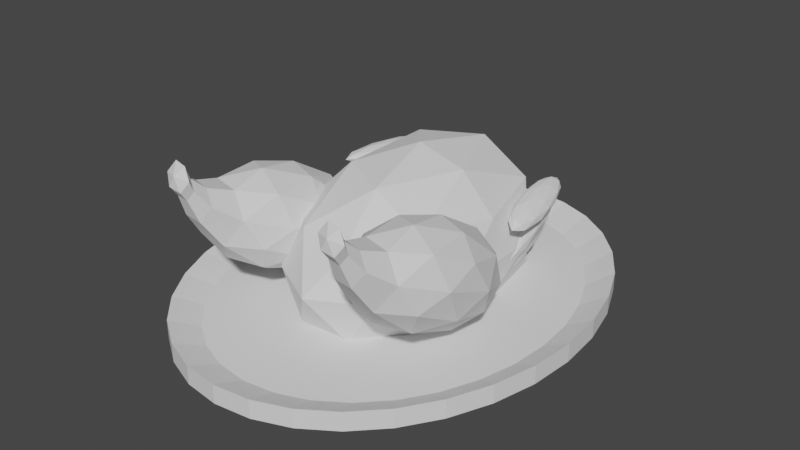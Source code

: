 # Source: food.blend  (saved by Blender 3.4.6; exported with 4.5.12 LTS)
import bpy
from mathutils import Matrix  # noqa: F401  (used for matrix-valued properties, if any)

bpy.ops.wm.read_factory_settings(use_empty=True)
scene = bpy.context.scene
scene.name = 'Scene'

# ---- collections
col_collection = bpy.data.collections.new('Collection'); scene.collection.children.link(col_collection)

# ---- world
world_world = bpy.data.worlds.new('World'); scene.world = world_world
world_world.use_nodes = True; world_world.node_tree.nodes.clear()
_N = world_world.node_tree.nodes; _L = world_world.node_tree.links
n0 = _N.new('ShaderNodeOutputWorld'); n0.name = 'World Output'; n0.location = (300, 300)
n1 = _N.new('ShaderNodeBackground'); n1.name = 'Background'; n1.location = (10, 300)
n1.inputs[0].default_value = (0.05088, 0.05088, 0.05088, 1.0)
_L.new(n1.outputs[0], n0.inputs[0])
n0.is_active_output = True
world_world.color = (0.05088, 0.05088, 0.05088)
world_world.use_sun_shadow = False
world_world.sun_shadow_jitter_overblur = 0.0

# ---- meshes
me_icosphere = bpy.data.meshes.new('Icosphere')
me_icosphere.from_pydata([(0.7236, -0.5257, -0.4472), (-0.2764, -0.8506, -0.4472), (-0.8944, 0.0, -0.4472), (-0.2764, 0.6352, -0.4472), (0.7236, 0.5257, -0.4472), (0.2764, -0.8506, 0.4472), (-0.7236, -0.5257, 0.4472), (-0.7236, 0.5257, 0.4472), (0.2764, 0.6352, 0.4472), (0.8944, 0.0, 0.4472), (0.0, 0.0, 1.0), (-0.1615, -0.497, -0.8455), (0.4253, -0.309, -0.8507), (0.2629, -0.809, -0.5257), (0.8506, 0.0, -0.5257), (0.4253, 0.309, -0.8507), (-0.5257, 0.0, -0.8507), (-0.6882, -0.5, -0.5257), (-0.1625, 0.5, -0.8507), (-0.6882, 0.5, -0.5257), (0.2629, 0.5936, -0.5257), (0.9511, -0.309, 0.0), (0.9511, 0.309, 0.0), (0.0, -1.0, 0.0), (0.5878, -0.809, 0.0), (-0.9511, -0.309, 0.0), (-0.5878, -0.809, 0.0), (-0.5878, 0.5936, 0.0), (-0.9511, 0.309, 0.0), (0.5878, 0.5936, 0.0), (0.0, 0.7324, 0.0), (0.6882, -0.5, 0.5257), (-0.2629, -0.809, 0.5257), (-0.8506, 0.0, 0.5257), (-0.2629, 0.5936, 0.5257), (0.6882, 0.5, 0.5257), (0.1625, -0.5, 0.8507), (0.5257, 0.0, 0.8507), (-0.4253, -0.309, 0.8507), (-0.4253, 0.309, 0.8507), (0.1625, 0.5, 0.8507), (-0.9133, -0.7447, -0.1914), (-0.532, -0.9594, 0.2939), (-1.001, -1.251, 0.7044), (-1.384, -0.6748, 0.08846), (-1.059, -0.2142, -0.244), (-0.532, -0.3901, -0.117), (-0.8251, -1.182, 0.9784), (-1.295, -0.8463, 0.7467), (-1.295, -0.277, 0.3358), (-0.7677, -0.1011, 0.2088), (-0.4421, -0.5617, 0.5413), (-0.9133, -0.4918, 0.8211), (-0.9989, -0.9965, 0.07963), (-0.6892, -0.8931, 0.004991), (-0.8226, -1.246, 0.6703), (-0.4651, -0.6847, 0.04871), (-0.6892, -0.5585, -0.2366), (-1.19, -0.7258, -0.1158), (-1.276, -0.9554, 0.2441), (-0.9989, -0.455, -0.3112), (-1.276, -0.414, -0.1467), (-0.7748, -0.2466, -0.2675), (-0.4122, -0.7855, 0.4356), (-0.4122, -0.4509, 0.1941), (-0.721, -1.207, 0.8283), (-1.414, -0.7855, 0.4356), (-1.106, -1.204, 0.8384), (-1.223, -0.1802, -0.001328), (-1.414, -0.4509, 0.1941), (-0.6036, -0.1802, -0.001328), (-0.9133, -0.07676, -0.07597), (-0.5507, -0.8225, 0.7764), (-1.004, -1.165, 0.9964), (-1.361, -0.5517, 0.581), (-1.052, -0.1137, 0.2648), (-0.5507, -0.281, 0.3856), (-0.8277, -0.7814, 0.9409), (-0.6363, -0.5106, 0.7455), (-1.137, -0.678, 0.8663), (-1.137, -0.3433, 0.6247), (-0.8277, -0.2399, 0.5501), (-0.7748, -1.123, 0.3649), (-1.059, -1.135, 0.4209), (-0.6036, -1.056, 0.6311), (-0.7677, -1.022, 0.8737), (-1.223, -1.056, 0.6311), (-1.052, -0.9898, 0.8972), (-0.8517, -1.306, 0.9211), (-0.9672, -1.308, 0.9425), (-0.7918, -1.283, 1.014), (-0.8594, -1.266, 1.11), (-1.035, -1.279, 1.03), (-0.9749, -1.256, 1.123), (0.9133, -0.7447, -0.1914), (1.295, -0.9594, 0.2939), (0.8251, -1.251, 0.7044), (0.4421, -0.6748, 0.08846), (0.7677, -0.2142, -0.244), (1.295, -0.3901, -0.117), (1.001, -1.182, 0.9784), (0.532, -0.8463, 0.7467), (0.532, -0.277, 0.3358), (1.059, -0.1011, 0.2088), (1.384, -0.5617, 0.5413), (0.9133, -0.4918, 0.8211), (0.8277, -0.9965, 0.07963), (1.137, -0.8931, 0.004991), (1.004, -1.246, 0.6703), (1.361, -0.6847, 0.04871), (1.137, -0.5585, -0.2366), (0.6363, -0.7258, -0.1158), (0.5507, -0.9554, 0.2441), (0.8277, -0.455, -0.3112), (0.5507, -0.414, -0.1467), (1.052, -0.2466, -0.2675), (1.414, -0.7855, 0.4356), (1.414, -0.4509, 0.1941), (1.106, -1.207, 0.8283), (0.4122, -0.7855, 0.4356), (0.721, -1.204, 0.8384), (0.6036, -0.1802, -0.001328), (0.4122, -0.4509, 0.1941), (1.223, -0.1802, -0.001328), (0.9133, -0.07676, -0.07597), (1.276, -0.8225, 0.7764), (0.8226, -1.165, 0.9964), (0.4651, -0.5517, 0.581), (0.7748, -0.1137, 0.2648), (1.276, -0.281, 0.3856), (0.9989, -0.7814, 0.9409), (1.19, -0.5106, 0.7455), (0.6892, -0.678, 0.8663), (0.6892, -0.3433, 0.6247), (0.9989, -0.2399, 0.5501), (1.052, -1.123, 0.3649), (0.7677, -1.135, 0.4209), (1.223, -1.056, 0.6311), (1.059, -1.022, 0.8737), (0.6036, -1.056, 0.6311), (0.7748, -0.9898, 0.8972), (0.9749, -1.306, 0.9211), (0.8594, -1.308, 0.9425), (1.035, -1.283, 1.014), (0.9672, -1.266, 1.11), (0.7918, -1.279, 1.03), (0.8517, -1.256, 1.123), (-0.9216, 0.3756, 0.3585), (-0.9086, 0.1952, 0.4337), (-1.111, 0.122, 0.405), (-1.065, 0.4017, 0.3872), (-0.8343, 0.6478, 0.405), (-0.7378, 0.5202, 0.4337), (-1.044, 0.1098, 0.5088), (-1.14, 0.2373, 0.48), (-0.9693, 0.5623, 0.48), (-0.7673, 0.6356, 0.5088), (-0.8132, 0.3559, 0.5266), (-0.9563, 0.3819, 0.5552), (-1.03, 0.226, 0.3686), (-0.911, 0.2691, 0.3855), (-1.022, 0.1199, 0.4128), (-0.8029, 0.3541, 0.4297), (-0.8106, 0.4601, 0.3855), (-1.003, 0.3904, 0.3581), (-1.114, 0.2413, 0.3854), (-0.8673, 0.5351, 0.3686), (-0.9513, 0.5504, 0.3854), (-0.7592, 0.6201, 0.4128), (-0.8472, 0.2575, 0.4843), (-0.7468, 0.4485, 0.4843), (-1.101, 0.0697, 0.4569), (-0.9827, 0.1128, 0.4738), (-1.131, 0.3091, 0.4295), (-1.158, 0.1447, 0.44), (-0.8953, 0.6448, 0.44), (-1.031, 0.5001, 0.4295), (-0.7198, 0.6129, 0.4738), (-0.7765, 0.6879, 0.4569), (-0.9266, 0.2072, 0.5284), (-1.119, 0.1375, 0.501), (-1.075, 0.4035, 0.4841), (-0.8559, 0.6376, 0.501), (-0.7641, 0.5163, 0.5284), (-1.011, 0.2225, 0.5452), (-0.8752, 0.3672, 0.5557), (-1.067, 0.2975, 0.5283), (-0.967, 0.4885, 0.5283), (-0.8482, 0.5316, 0.5452), (-0.7894, 0.3694, -0.3437), (-0.8093, 0.1464, -0.2141), (-1.026, 0.04575, -0.2429), (-0.9421, 0.3972, -0.2607), (-0.6739, 0.715, -0.2429), (-0.5919, 0.5601, -0.2141), (-0.9742, 0.03638, -0.05108), (-1.056, 0.1913, -0.07987), (-0.8388, 0.605, -0.07987), (-0.6224, 0.7057, -0.05108), (-0.7061, 0.3542, -0.03329), (-0.8587, 0.382, 0.04969), (-0.9222, 0.1781, -0.319), (-0.795, 0.2372, -0.3021), (-0.9339, 0.047, -0.2428), (-0.6789, 0.3493, -0.2259), (-0.6672, 0.4804, -0.3021), (-0.8731, 0.3846, -0.3294), (-1.012, 0.1944, -0.2702), (-0.7155, 0.5714, -0.319), (-0.8052, 0.5878, -0.2702), (-0.5994, 0.6835, -0.2428), (-0.746, 0.2283, -0.1196), (-0.6183, 0.4715, -0.1196), (-1.031, -0.01769, -0.147), (-0.9036, 0.04149, -0.1301), (-1.03, 0.28, -0.1744), (-1.079, 0.0734, -0.1639), (-0.7445, 0.7099, -0.1639), (-0.9021, 0.5231, -0.1744), (-0.5691, 0.678, -0.1301), (-0.6173, 0.7691, -0.147), (-0.843, 0.1636, -0.02378), (-1.049, 0.06789, -0.05116), (-0.9692, 0.4021, -0.06809), (-0.7142, 0.7044, -0.05116), (-0.6362, 0.557, -0.02378), (-0.9327, 0.18, 0.02499), (-0.7751, 0.3668, 0.03545), (-0.9809, 0.271, 0.008064), (-0.8531, 0.5142, 0.008064), (-0.7259, 0.5733, 0.02499), (-0.8309, 0.4087, -0.02187), (-0.8156, 0.1886, -0.06648), (-1.002, 0.1084, -0.1947), (-0.9968, 0.4063, 0.04783), (-0.807, 0.6706, 0.326), (-0.6951, 0.5361, 0.2553), (-0.9721, 0.05017, -0.02436), (-1.084, 0.1847, 0.0463), (-0.9635, 0.5322, 0.3681), (-0.777, 0.6125, 0.4963), (-0.7823, 0.3145, 0.2538), (-0.9483, 0.3121, 0.3235), (-0.9212, 0.2406, -0.1538), (-0.8116, 0.2878, -0.07841), (-0.9122, 0.1113, -0.18), (-0.7318, 0.3627, 0.08452), (-0.7407, 0.4921, 0.1107), (-0.9181, 0.4157, -0.01122), (-1.019, 0.2392, -0.1128), (-0.8066, 0.5711, 0.1523), (-0.9041, 0.5697, 0.1932), (-0.7267, 0.646, 0.3152), (-0.7831, 0.2325, 0.08362), (-0.7122, 0.4367, 0.2728), (-1.004, 0.0299, -0.1552), (-0.8946, 0.07707, -0.07987), (-1.067, 0.2841, 0.02885), (-1.07, 0.109, -0.1137), (-0.8845, 0.6437, 0.3815), (-0.9961, 0.4883, 0.218), (-0.7091, 0.6118, 0.4153), (-0.7749, 0.6909, 0.4569), (-0.8751, 0.1511, 0.1084), (-1.052, 0.07477, -0.01358), (-1.047, 0.3581, 0.2171), (-0.8669, 0.6095, 0.4816), (-0.7604, 0.4816, 0.4144), (-0.9726, 0.1497, 0.1493), (-0.861, 0.3051, 0.3128), (-1.038, 0.2287, 0.1909), (-0.9675, 0.433, 0.38), (-0.8579, 0.4802, 0.4554), (0.9081, 0.3807, 0.2943), (1.084, 0.2268, 0.2701), (0.971, 0.105, 0.3108), (0.8014, 0.3628, 0.3988), (0.8092, 0.6439, 0.4126), (0.9836, 0.5598, 0.333), (1.085, 0.1137, 0.3598), (0.9111, 0.1978, 0.4393), (0.811, 0.5308, 0.5022), (0.9236, 0.6525, 0.4616), (1.093, 0.3948, 0.3735), (0.9866, 0.3769, 0.4781), (0.9382, 0.219, 0.2878), (1.004, 0.2906, 0.2639), (1.041, 0.1285, 0.2737), (1.049, 0.3958, 0.2867), (0.9456, 0.4863, 0.3009), (0.8385, 0.3705, 0.3396), (0.8755, 0.2085, 0.3493), (0.8431, 0.5357, 0.3477), (0.7804, 0.5252, 0.4091), (0.8875, 0.641, 0.3705), (1.113, 0.2988, 0.3105), (1.054, 0.4946, 0.3475), (1.042, 0.06209, 0.3264), (1.109, 0.1336, 0.3025), (0.8403, 0.263, 0.4249), (0.9399, 0.1115, 0.3731), (0.786, 0.6239, 0.4699), (0.7815, 0.4587, 0.4618), (0.9547, 0.6461, 0.3993), (0.8522, 0.6955, 0.446), (1.114, 0.2324, 0.3632), (1.007, 0.1166, 0.4019), (0.8459, 0.3618, 0.4856), (0.8533, 0.629, 0.4987), (1.019, 0.5491, 0.4231), (1.052, 0.2219, 0.4247), (1.056, 0.3871, 0.4328), (0.9491, 0.2713, 0.4715), (0.8903, 0.467, 0.5084), (0.9565, 0.5386, 0.4845), (0.6229, 0.4112, -0.359), (0.8338, 0.2108, -0.3409), (0.7296, 0.06094, -0.3055), (0.538, 0.3922, -0.2036), (0.5237, 0.7467, -0.176), (0.7065, 0.6346, -0.2608), (0.8791, 0.0679, -0.1743), (0.6963, 0.18, -0.08946), (0.569, 0.6039, -0.009404), (0.6732, 0.7537, -0.04477), (0.8648, 0.4224, -0.1467), (0.7799, 0.4034, 0.008704), (0.6719, 0.206, -0.3598), (0.7331, 0.294, -0.3806), (0.7958, 0.08819, -0.3492), (0.7822, 0.4254, -0.3229), (0.6583, 0.5432, -0.3336), (0.5592, 0.4007, -0.2999), (0.6219, 0.1948, -0.2685), (0.5508, 0.6091, -0.2837), (0.5009, 0.5979, -0.1924), (0.5999, 0.7404, -0.226), (0.8753, 0.3007, -0.2558), (0.8005, 0.5498, -0.2088), (0.8225, 0.004223, -0.2513), (0.8837, 0.09228, -0.2721), (0.6023, 0.2648, -0.1415), (0.715, 0.07013, -0.2014), (0.5191, 0.7223, -0.07822), (0.5275, 0.5139, -0.09445), (0.6878, 0.7445, -0.1489), (0.5803, 0.8104, -0.099), (0.9019, 0.2167, -0.1579), (0.8029, 0.07422, -0.1243), (0.6206, 0.3892, -0.02736), (0.607, 0.7264, -0.001091), (0.7809, 0.6198, -0.08178), (0.852, 0.2055, -0.06659), (0.8436, 0.4139, -0.05035), (0.7445, 0.2714, -0.01672), (0.6697, 0.5206, 0.03034), (0.7309, 0.6086, 0.009552), (0.7424, 0.4345, -0.05257), (0.8812, 0.2462, -0.1956), (0.7301, 0.1226, -0.2486), (0.6613, 0.3853, 0.08465), (0.7699, 0.6714, 0.3437), (0.9058, 0.5854, 0.1704), (0.8858, 0.08063, -0.1468), (0.7499, 0.1666, 0.0264), (0.7746, 0.5058, 0.3925), (0.9257, 0.6294, 0.4455), (0.9944, 0.3667, 0.1122), (0.9133, 0.3175, 0.2494), (0.7202, 0.2614, -0.1943), (0.809, 0.3341, -0.1632), (0.8017, 0.1508, -0.2784), (0.905, 0.4228, -0.03209), (0.8234, 0.5335, 0.052), (0.6797, 0.4159, 0.001578), (0.6725, 0.2325, -0.1137), (0.7436, 0.584, 0.1538), (0.6959, 0.5551, 0.2345), (0.8396, 0.6727, 0.2849), (0.9571, 0.2942, -0.06632), (0.9716, 0.4936, 0.1488), (0.8044, 0.05342, -0.2497), (0.8933, 0.1261, -0.2186), (0.6842, 0.2584, 0.048), (0.7246, 0.104, -0.1479), (0.7625, 0.6259, 0.4154), (0.6986, 0.4578, 0.2632), (0.9312, 0.6481, 0.3447), (0.8513, 0.6986, 0.4466), (0.9598, 0.1969, -0.03764), (0.8161, 0.0793, -0.08806), (0.7507, 0.3292, 0.2289), (0.854, 0.6013, 0.4753), (0.9832, 0.5195, 0.3105), (0.9122, 0.168, 0.04302), (0.976, 0.3361, 0.1953), (0.8323, 0.2185, 0.1448), (0.8468, 0.4179, 0.36), (0.9356, 0.4906, 0.3912)], [], [(0, 12, 14), (0, 14, 21), (1, 13, 23), (2, 17, 25), (3, 19, 27), (4, 20, 29), (0, 21, 24), (1, 23, 26), (2, 25, 28), (3, 27, 30), (4, 29, 22), (5, 31, 36), (6, 32, 38), (7, 33, 39), (8, 34, 40), (9, 35, 37), (37, 40, 10), (37, 35, 40), (35, 8, 40), (40, 39, 10), (40, 34, 39), (34, 7, 39), (39, 38, 10), (39, 33, 38), (33, 6, 38), (38, 36, 10), (38, 32, 36), (32, 5, 36), (36, 37, 10), (36, 31, 37), (31, 9, 37), (22, 35, 9), (22, 29, 35), (29, 8, 35), (30, 34, 8), (30, 27, 34), (27, 7, 34), (28, 33, 7), (28, 25, 33), (25, 6, 33), (26, 32, 6), (26, 23, 32), (23, 5, 32), (24, 31, 5), (24, 21, 31), (21, 9, 31), (29, 30, 8), (29, 20, 30), (20, 3, 30), (27, 28, 7), (27, 19, 28), (19, 2, 28), (25, 26, 6), (25, 17, 26), (17, 1, 26), (23, 24, 5), (23, 13, 24), (13, 0, 24), (21, 22, 9), (21, 14, 22), (14, 4, 22), (15, 20, 4), (18, 3, 20), (18, 19, 3), (16, 17, 2), (11, 1, 17), (14, 15, 4), (11, 13, 1), (12, 0, 13), (41, 54, 53), (42, 54, 56), (41, 53, 58), (41, 58, 60), (41, 60, 57), (42, 56, 63), (44, 59, 66), (45, 61, 68), (46, 62, 70), (42, 63, 84), (44, 66, 69), (45, 68, 71), (46, 70, 64), (85, 72, 77), (48, 87, 79), (49, 74, 80), (50, 75, 81), (51, 76, 78), (78, 81, 52), (78, 76, 81), (76, 50, 81), (81, 80, 52), (81, 75, 80), (75, 49, 80), (80, 79, 52), (80, 74, 79), (74, 48, 79), (79, 77, 52), (79, 87, 77), (87, 85, 77), (77, 78, 52), (77, 72, 78), (72, 51, 78), (64, 76, 51), (64, 70, 76), (70, 50, 76), (71, 75, 50), (71, 68, 75), (68, 49, 75), (69, 74, 49), (69, 66, 74), (66, 48, 74), (86, 87, 48), (84, 72, 85), (84, 63, 72), (63, 51, 72), (70, 71, 50), (70, 62, 71), (62, 45, 71), (68, 69, 49), (68, 61, 69), (61, 44, 69), (66, 86, 48), (66, 59, 86), (59, 83, 86), (82, 42, 84), (63, 64, 51), (63, 56, 64), (56, 46, 64), (57, 62, 46), (57, 60, 62), (60, 45, 62), (60, 61, 45), (60, 58, 61), (58, 44, 61), (58, 59, 44), (58, 53, 59), (53, 83, 59), (56, 57, 46), (56, 54, 57), (54, 41, 57), (53, 82, 83), (53, 54, 82), (54, 42, 82), (55, 43, 83, 82), (47, 65, 84, 85), (43, 67, 86, 83), (73, 47, 85, 87), (67, 73, 87, 86), (65, 55, 82, 84), (88, 89, 43, 55), (91, 90, 65, 47), (89, 92, 67, 43), (93, 91, 47, 73), (92, 93, 73, 67), (90, 88, 55, 65), (94, 107, 106), (95, 107, 109), (94, 106, 111), (94, 111, 113), (94, 113, 110), (95, 109, 116), (97, 112, 119), (98, 114, 121), (99, 115, 123), (95, 116, 137), (97, 119, 122), (98, 121, 124), (99, 123, 117), (138, 125, 130), (101, 140, 132), (102, 127, 133), (103, 128, 134), (104, 129, 131), (131, 134, 105), (131, 129, 134), (129, 103, 134), (134, 133, 105), (134, 128, 133), (128, 102, 133), (133, 132, 105), (133, 127, 132), (127, 101, 132), (132, 130, 105), (132, 140, 130), (140, 138, 130), (130, 131, 105), (130, 125, 131), (125, 104, 131), (117, 129, 104), (117, 123, 129), (123, 103, 129), (124, 128, 103), (124, 121, 128), (121, 102, 128), (122, 127, 102), (122, 119, 127), (119, 101, 127), (139, 140, 101), (137, 125, 138), (137, 116, 125), (116, 104, 125), (123, 124, 103), (123, 115, 124), (115, 98, 124), (121, 122, 102), (121, 114, 122), (114, 97, 122), (119, 139, 101), (119, 112, 139), (112, 136, 139), (135, 95, 137), (116, 117, 104), (116, 109, 117), (109, 99, 117), (110, 115, 99), (110, 113, 115), (113, 98, 115), (113, 114, 98), (113, 111, 114), (111, 97, 114), (111, 112, 97), (111, 106, 112), (106, 136, 112), (109, 110, 99), (109, 107, 110), (107, 94, 110), (106, 135, 136), (106, 107, 135), (107, 95, 135), (108, 96, 136, 135), (100, 118, 137, 138), (96, 120, 139, 136), (126, 100, 138, 140), (120, 126, 140, 139), (118, 108, 135, 137), (141, 142, 96, 108), (144, 143, 118, 100), (142, 145, 120, 96), (146, 144, 100, 126), (145, 146, 126, 120), (143, 141, 108, 118), (147, 160, 159), (148, 160, 162), (147, 159, 164), (147, 164, 166), (147, 166, 163), (148, 162, 169), (149, 161, 171), (150, 165, 173), (151, 167, 175), (152, 168, 177), (148, 169, 172), (149, 171, 174), (150, 173, 176), (151, 175, 178), (152, 177, 170), (153, 179, 184), (154, 180, 186), (155, 181, 187), (156, 182, 188), (157, 183, 185), (185, 188, 158), (185, 183, 188), (183, 156, 188), (188, 187, 158), (188, 182, 187), (182, 155, 187), (187, 186, 158), (187, 181, 186), (181, 154, 186), (186, 184, 158), (186, 180, 184), (180, 153, 184), (184, 185, 158), (184, 179, 185), (179, 157, 185), (170, 183, 157), (170, 177, 183), (177, 156, 183), (178, 182, 156), (178, 175, 182), (175, 155, 182), (176, 181, 155), (176, 173, 181), (173, 154, 181), (174, 180, 154), (174, 171, 180), (171, 153, 180), (172, 179, 153), (172, 169, 179), (169, 157, 179), (177, 178, 156), (177, 168, 178), (168, 151, 178), (175, 176, 155), (175, 167, 176), (167, 150, 176), (173, 174, 154), (173, 165, 174), (165, 149, 174), (171, 172, 153), (171, 161, 172), (161, 148, 172), (169, 170, 157), (169, 162, 170), (162, 152, 170), (163, 168, 152), (163, 166, 168), (166, 151, 168), (166, 167, 151), (166, 164, 167), (164, 150, 167), (164, 165, 150), (164, 159, 165), (159, 149, 165), (162, 163, 152), (162, 160, 163), (160, 147, 163), (159, 161, 149), (159, 160, 161), (160, 148, 161), (189, 202, 201), (190, 202, 204), (189, 201, 206), (189, 206, 208), (189, 208, 205), (190, 204, 211), (191, 203, 213), (192, 207, 215), (193, 209, 217), (194, 210, 219), (190, 211, 214), (191, 213, 216), (192, 215, 218), (193, 217, 220), (194, 219, 212), (195, 221, 226), (196, 222, 228), (197, 223, 229), (198, 224, 230), (199, 225, 227), (227, 230, 200), (227, 225, 230), (225, 198, 230), (230, 229, 200), (230, 224, 229), (224, 197, 229), (229, 228, 200), (229, 223, 228), (223, 196, 228), (228, 226, 200), (228, 222, 226), (222, 195, 226), (226, 227, 200), (226, 221, 227), (221, 199, 227), (212, 225, 199), (212, 219, 225), (219, 198, 225), (220, 224, 198), (220, 217, 224), (217, 197, 224), (218, 223, 197), (218, 215, 223), (215, 196, 223), (216, 222, 196), (216, 213, 222), (213, 195, 222), (214, 221, 195), (214, 211, 221), (211, 199, 221), (219, 220, 198), (219, 210, 220), (210, 193, 220), (217, 218, 197), (217, 209, 218), (209, 192, 218), (215, 216, 196), (215, 207, 216), (207, 191, 216), (213, 214, 195), (213, 203, 214), (203, 190, 214), (211, 212, 199), (211, 204, 212), (204, 194, 212), (205, 210, 194), (205, 208, 210), (208, 193, 210), (208, 209, 193), (208, 206, 209), (206, 192, 209), (206, 207, 192), (206, 201, 207), (201, 191, 207), (204, 205, 194), (204, 202, 205), (202, 189, 205), (201, 203, 191), (201, 202, 203), (202, 190, 203), (231, 244, 243), (232, 244, 246), (231, 243, 248), (231, 248, 250), (231, 250, 247), (232, 246, 253), (233, 245, 255), (234, 249, 257), (235, 251, 259), (236, 252, 261), (232, 253, 256), (233, 255, 258), (234, 257, 260), (235, 259, 262), (236, 261, 254), (237, 263, 268), (238, 264, 270), (239, 265, 271), (240, 266, 272), (241, 267, 269), (269, 272, 242), (269, 267, 272), (267, 240, 272), (272, 271, 242), (272, 266, 271), (266, 239, 271), (271, 270, 242), (271, 265, 270), (265, 238, 270), (270, 268, 242), (270, 264, 268), (264, 237, 268), (268, 269, 242), (268, 263, 269), (263, 241, 269), (254, 267, 241), (254, 261, 267), (261, 240, 267), (262, 266, 240), (262, 259, 266), (259, 239, 266), (260, 265, 239), (260, 257, 265), (257, 238, 265), (258, 264, 238), (258, 255, 264), (255, 237, 264), (256, 263, 237), (256, 253, 263), (253, 241, 263), (261, 262, 240), (261, 252, 262), (252, 235, 262), (259, 260, 239), (259, 251, 260), (251, 234, 260), (257, 258, 238), (257, 249, 258), (249, 233, 258), (255, 256, 237), (255, 245, 256), (245, 232, 256), (253, 254, 241), (253, 246, 254), (246, 236, 254), (247, 252, 236), (247, 250, 252), (250, 235, 252), (250, 251, 235), (250, 248, 251), (248, 234, 251), (248, 249, 234), (248, 243, 249), (243, 233, 249), (246, 247, 236), (246, 244, 247), (244, 231, 247), (243, 245, 233), (243, 244, 245), (244, 232, 245), (273, 286, 285), (274, 286, 288), (273, 285, 290), (273, 290, 292), (273, 292, 289), (274, 288, 295), (275, 287, 297), (276, 291, 299), (277, 293, 301), (278, 294, 303), (274, 295, 298), (275, 297, 300), (276, 299, 302), (277, 301, 304), (278, 303, 296), (279, 305, 310), (280, 306, 312), (281, 307, 313), (282, 308, 314), (283, 309, 311), (311, 314, 284), (311, 309, 314), (309, 282, 314), (314, 313, 284), (314, 308, 313), (308, 281, 313), (313, 312, 284), (313, 307, 312), (307, 280, 312), (312, 310, 284), (312, 306, 310), (306, 279, 310), (310, 311, 284), (310, 305, 311), (305, 283, 311), (296, 309, 283), (296, 303, 309), (303, 282, 309), (304, 308, 282), (304, 301, 308), (301, 281, 308), (302, 307, 281), (302, 299, 307), (299, 280, 307), (300, 306, 280), (300, 297, 306), (297, 279, 306), (298, 305, 279), (298, 295, 305), (295, 283, 305), (303, 304, 282), (303, 294, 304), (294, 277, 304), (301, 302, 281), (301, 293, 302), (293, 276, 302), (299, 300, 280), (299, 291, 300), (291, 275, 300), (297, 298, 279), (297, 287, 298), (287, 274, 298), (295, 296, 283), (295, 288, 296), (288, 278, 296), (289, 294, 278), (289, 292, 294), (292, 277, 294), (292, 293, 277), (292, 290, 293), (290, 276, 293), (290, 291, 276), (290, 285, 291), (285, 275, 291), (288, 289, 278), (288, 286, 289), (286, 273, 289), (285, 287, 275), (285, 286, 287), (286, 274, 287), (315, 328, 327), (316, 328, 330), (315, 327, 332), (315, 332, 334), (315, 334, 331), (316, 330, 337), (317, 329, 339), (318, 333, 341), (319, 335, 343), (320, 336, 345), (316, 337, 340), (317, 339, 342), (318, 341, 344), (319, 343, 346), (320, 345, 338), (321, 347, 352), (322, 348, 354), (323, 349, 355), (324, 350, 356), (325, 351, 353), (353, 356, 326), (353, 351, 356), (351, 324, 356), (356, 355, 326), (356, 350, 355), (350, 323, 355), (355, 354, 326), (355, 349, 354), (349, 322, 354), (354, 352, 326), (354, 348, 352), (348, 321, 352), (352, 353, 326), (352, 347, 353), (347, 325, 353), (338, 351, 325), (338, 345, 351), (345, 324, 351), (346, 350, 324), (346, 343, 350), (343, 323, 350), (344, 349, 323), (344, 341, 349), (341, 322, 349), (342, 348, 322), (342, 339, 348), (339, 321, 348), (340, 347, 321), (340, 337, 347), (337, 325, 347), (345, 346, 324), (345, 336, 346), (336, 319, 346), (343, 344, 323), (343, 335, 344), (335, 318, 344), (341, 342, 322), (341, 333, 342), (333, 317, 342), (339, 340, 321), (339, 329, 340), (329, 316, 340), (337, 338, 325), (337, 330, 338), (330, 320, 338), (331, 336, 320), (331, 334, 336), (334, 319, 336), (334, 335, 319), (334, 332, 335), (332, 318, 335), (332, 333, 318), (332, 327, 333), (327, 317, 333), (330, 331, 320), (330, 328, 331), (328, 315, 331), (327, 329, 317), (327, 328, 329), (328, 316, 329), (357, 370, 369), (358, 370, 372), (357, 369, 374), (357, 374, 376), (357, 376, 373), (358, 372, 379), (359, 371, 381), (360, 375, 383), (361, 377, 385), (362, 378, 387), (358, 379, 382), (359, 381, 384), (360, 383, 386), (361, 385, 388), (362, 387, 380), (363, 389, 394), (364, 390, 396), (365, 391, 397), (366, 392, 398), (367, 393, 395), (395, 398, 368), (395, 393, 398), (393, 366, 398), (398, 397, 368), (398, 392, 397), (392, 365, 397), (397, 396, 368), (397, 391, 396), (391, 364, 396), (396, 394, 368), (396, 390, 394), (390, 363, 394), (394, 395, 368), (394, 389, 395), (389, 367, 395), (380, 393, 367), (380, 387, 393), (387, 366, 393), (388, 392, 366), (388, 385, 392), (385, 365, 392), (386, 391, 365), (386, 383, 391), (383, 364, 391), (384, 390, 364), (384, 381, 390), (381, 363, 390), (382, 389, 363), (382, 379, 389), (379, 367, 389), (387, 388, 366), (387, 378, 388), (378, 361, 388), (385, 386, 365), (385, 377, 386), (377, 360, 386), (383, 384, 364), (383, 375, 384), (375, 359, 384), (381, 382, 363), (381, 371, 382), (371, 358, 382), (379, 380, 367), (379, 372, 380), (372, 362, 380), (373, 378, 362), (373, 376, 378), (376, 361, 378), (376, 377, 361), (376, 374, 377), (374, 360, 377), (374, 375, 360), (374, 369, 375), (369, 359, 375), (372, 373, 362), (372, 370, 373), (370, 357, 373), (369, 371, 359), (369, 370, 371), (370, 358, 371)])
_uv = me_icosphere.uv_layers.new(name='UVMap')
_uv.uv.foreach_set('vector', [0.2727, 0.1575, 0.3182, 0.07873, 0.3636, 0.1575, 0.2727, 0.1575, 0.3636, 0.1575, 0.3182, 0.2362, 0.09091, 0.1575, 0.1818, 0.1575, 0.1364, 0.2362, 0.8182, 0.1575, 0.9091, 0.1575, 0.8636, 0.2362, 0.6364, 0.1575, 0.7273, 0.1575, 0.6818, 0.2362, 0.4545, 0.1575, 0.5455, 0.1575, 0.5, 0.2362, 0.2727, 0.1575, 0.3182, 0.2362, 0.2273, 0.2362, 0.09091, 0.1575, 0.1364, 0.2362, 0.04546, 0.2362, 0.8182, 0.1575, 0.8636, 0.2362, 0.7727, 0.2362, 0.6364, 0.1575, 0.6818, 0.2362, 0.5909, 0.2362, 0.4545, 0.1575, 0.5, 0.2362, 0.4091, 0.2362, 0.1818, 0.3149, 0.2727, 0.3149, 0.2273, 0.3937, 0.0, 0.3149, 0.09091, 0.3149, 0.04546, 0.3937, 0.7273, 0.3149, 0.8182, 0.3149, 0.7727, 0.3937, 0.5455, 0.3149, 0.6364, 0.3149, 0.5909, 0.3937, 0.3636, 0.3149, 0.4545, 0.3149, 0.4091, 0.3937, 0.4091, 0.3937, 0.5, 0.3937, 0.4545, 0.4724, 0.4091, 0.3937, 0.4545, 0.3149, 0.5, 0.3937, 0.4545, 0.3149, 0.5455, 0.3149, 0.5, 0.3937, 0.5909, 0.3937, 0.6818, 0.3937, 0.6364, 0.4724, 0.5909, 0.3937, 0.6364, 0.3149, 0.6818, 0.3937, 0.6364, 0.3149, 0.7273, 0.3149, 0.6818, 0.3937, 0.7727, 0.3937, 0.8636, 0.3937, 0.8182, 0.4724, 0.7727, 0.3937, 0.8182, 0.3149, 0.8636, 0.3937, 0.8182, 0.3149, 0.9091, 0.3149, 0.8636, 0.3937, 0.04546, 0.3937, 0.1364, 0.3937, 0.09091, 0.4724, 0.04546, 0.3937, 0.09091, 0.3149, 0.1364, 0.3937, 0.09091, 0.3149, 0.1818, 0.3149, 0.1364, 0.3937, 0.2273, 0.3937, 0.3182, 0.3937, 0.2727, 0.4724, 0.2273, 0.3937, 0.2727, 0.3149, 0.3182, 0.3937, 0.2727, 0.3149, 0.3636, 0.3149, 0.3182, 0.3937, 0.4091, 0.2362, 0.4545, 0.3149, 0.3636, 0.3149, 0.4091, 0.2362, 0.5, 0.2362, 0.4545, 0.3149, 0.5, 0.2362, 0.5455, 0.3149, 0.4545, 0.3149, 0.5909, 0.2362, 0.6364, 0.3149, 0.5455, 0.3149, 0.5909, 0.2362, 0.6818, 0.2362, 0.6364, 0.3149, 0.6818, 0.2362, 0.7273, 0.3149, 0.6364, 0.3149, 0.7727, 0.2362, 0.8182, 0.3149, 0.7273, 0.3149, 0.7727, 0.2362, 0.8636, 0.2362, 0.8182, 0.3149, 0.8636, 0.2362, 0.9091, 0.3149, 0.8182, 0.3149, 0.04546, 0.2362, 0.09091, 0.3149, 0.0, 0.3149, 0.04546, 0.2362, 0.1364, 0.2362, 0.09091, 0.3149, 0.1364, 0.2362, 0.1818, 0.3149, 0.09091, 0.3149, 0.2273, 0.2362, 0.2727, 0.3149, 0.1818, 0.3149, 0.2273, 0.2362, 0.3182, 0.2362, 0.2727, 0.3149, 0.3182, 0.2362, 0.3636, 0.3149, 0.2727, 0.3149, 0.5, 0.2362, 0.5909, 0.2362, 0.5455, 0.3149, 0.5, 0.2362, 0.5455, 0.1575, 0.5909, 0.2362, 0.5455, 0.1575, 0.6364, 0.1575, 0.5909, 0.2362, 0.6818, 0.2362, 0.7727, 0.2362, 0.7273, 0.3149, 0.6818, 0.2362, 0.7273, 0.1575, 0.7727, 0.2362, 0.7273, 0.1575, 0.8182, 0.1575, 0.7727, 0.2362, 0.8636, 0.2362, 0.9545, 0.2362, 0.9091, 0.3149, 0.8636, 0.2362, 0.9091, 0.1575, 0.9545, 0.2362, 0.9091, 0.1575, 1.0, 0.1575, 0.9545, 0.2362, 0.1364, 0.2362, 0.2273, 0.2362, 0.1818, 0.3149, 0.1364, 0.2362, 0.1818, 0.1575, 0.2273, 0.2362, 0.1818, 0.1575, 0.2727, 0.1575, 0.2273, 0.2362, 0.3182, 0.2362, 0.4091, 0.2362, 0.3636, 0.3149, 0.3182, 0.2362, 0.3636, 0.1575, 0.4091, 0.2362, 0.3636, 0.1575, 0.4545, 0.1575, 0.4091, 0.2362, 0.5, 0.07873, 0.5455, 0.1575, 0.4545, 0.1575, 0.5909, 0.07873, 0.6364, 0.1575, 0.5455, 0.1575, 0.6818, 0.07873, 0.7273, 0.1575, 0.6364, 0.1575, 0.8636, 0.07873, 0.9091, 0.1575, 0.8182, 0.1575, 0.9545, 0.07873, 1.0, 0.1575, 0.9091, 0.1575, 0.3636, 0.1575, 0.4091, 0.07873, 0.4545, 0.1575, 0.1364, 0.07873, 0.1818, 0.1575, 0.09091, 0.1575, 0.2273, 0.07873, 0.2727, 0.1575, 0.1818, 0.1575, 0.1818, 0.0, 0.2273, 0.07873, 0.1364, 0.07873, 0.2727, 0.1575, 0.3182, 0.07873, 0.3636, 0.1575, 0.9091, 0.0, 0.9545, 0.07873, 0.8636, 0.07873, 0.7273, 0.0, 0.7727, 0.07873, 0.6818, 0.07873, 0.5455, 0.0, 0.5909, 0.07873, 0.5, 0.07873, 0.2727, 0.1575, 0.3636, 0.1575, 0.3182, 0.2362, 0.8182, 0.1575, 0.9091, 0.1575, 0.8636, 0.2362, 0.6364, 0.1575, 0.7273, 0.1575, 0.6818, 0.2362, 0.4545, 0.1575, 0.5455, 0.1575, 0.5, 0.2362, 0.2727, 0.1575, 0.3182, 0.2362, 0.2273, 0.2362, 0.8182, 0.1575, 0.8636, 0.2362, 0.7727, 0.2362, 0.6364, 0.1575, 0.6818, 0.2362, 0.5909, 0.2362, 0.4545, 0.1575, 0.5, 0.2362, 0.4091, 0.2362, 0.1818, 0.3149, 0.2727, 0.3149, 0.2273, 0.3937, 0.0, 0.3149, 0.09091, 0.3149, 0.04546, 0.3937, 0.7273, 0.3149, 0.8182, 0.3149, 0.7727, 0.3937, 0.5455, 0.3149, 0.6364, 0.3149, 0.5909, 0.3937, 0.3636, 0.3149, 0.4545, 0.3149, 0.4091, 0.3937, 0.4091, 0.3937, 0.5, 0.3937, 0.4545, 0.4724, 0.4091, 0.3937, 0.4545, 0.3149, 0.5, 0.3937, 0.4545, 0.3149, 0.5455, 0.3149, 0.5, 0.3937, 0.5909, 0.3937, 0.6818, 0.3937, 0.6364, 0.4724, 0.5909, 0.3937, 0.6364, 0.3149, 0.6818, 0.3937, 0.6364, 0.3149, 0.7273, 0.3149, 0.6818, 0.3937, 0.7727, 0.3937, 0.8636, 0.3937, 0.8182, 0.4724, 0.7727, 0.3937, 0.8182, 0.3149, 0.8636, 0.3937, 0.8182, 0.3149, 0.9091, 0.3149, 0.8636, 0.3937, 0.04546, 0.3937, 0.1364, 0.3937, 0.09091, 0.4724, 0.04546, 0.3937, 0.09091, 0.3149, 0.1364, 0.3937, 0.09091, 0.3149, 0.1818, 0.3149, 0.1364, 0.3937, 0.2273, 0.3937, 0.3182, 0.3937, 0.2727, 0.4724, 0.2273, 0.3937, 0.2727, 0.3149, 0.3182, 0.3937, 0.2727, 0.3149, 0.3636, 0.3149, 0.3182, 0.3937, 0.4091, 0.2362, 0.4545, 0.3149, 0.3636, 0.3149, 0.4091, 0.2362, 0.5, 0.2362, 0.4545, 0.3149, 0.5, 0.2362, 0.5455, 0.3149, 0.4545, 0.3149, 0.5909, 0.2362, 0.6364, 0.3149, 0.5455, 0.3149, 0.5909, 0.2362, 0.6818, 0.2362, 0.6364, 0.3149, 0.6818, 0.2362, 0.7273, 0.3149, 0.6364, 0.3149, 0.7727, 0.2362, 0.8182, 0.3149, 0.7273, 0.3149, 0.7727, 0.2362, 0.8636, 0.2362, 0.8182, 0.3149, 0.8636, 0.2362, 0.9091, 0.3149, 0.8182, 0.3149, 0.04546, 0.2362, 0.09091, 0.3149, 0.0, 0.3149, 0.2273, 0.2362, 0.2727, 0.3149, 0.1818, 0.3149, 0.2273, 0.2362, 0.3182, 0.2362, 0.2727, 0.3149, 0.3182, 0.2362, 0.3636, 0.3149, 0.2727, 0.3149, 0.5, 0.2362, 0.5909, 0.2362, 0.5455, 0.3149, 0.5, 0.2362, 0.5455, 0.1575, 0.5909, 0.2362, 0.5455, 0.1575, 0.6364, 0.1575, 0.5909, 0.2362, 0.6818, 0.2362, 0.7727, 0.2362, 0.7273, 0.3149, 0.6818, 0.2362, 0.7273, 0.1575, 0.7727, 0.2362, 0.7273, 0.1575, 0.8182, 0.1575, 0.7727, 0.2362, 0.8636, 0.2362, 0.9545, 0.2362, 0.9091, 0.3149, 0.8636, 0.2362, 0.9091, 0.1575, 0.9545, 0.2362, 0.9091, 0.1575, 1.0, 0.1575, 0.9545, 0.2362, 0.1818, 0.1575, 0.2727, 0.1575, 0.2273, 0.2362, 0.3182, 0.2362, 0.4091, 0.2362, 0.3636, 0.3149, 0.3182, 0.2362, 0.3636, 0.1575, 0.4091, 0.2362, 0.3636, 0.1575, 0.4545, 0.1575, 0.4091, 0.2362, 0.5, 0.07873, 0.5455, 0.1575, 0.4545, 0.1575, 0.5, 0.07873, 0.5909, 0.07873, 0.5455, 0.1575, 0.5909, 0.07873, 0.6364, 0.1575, 0.5455, 0.1575, 0.6818, 0.07873, 0.7273, 0.1575, 0.6364, 0.1575, 0.6818, 0.07873, 0.7727, 0.07873, 0.7273, 0.1575, 0.7727, 0.07873, 0.8182, 0.1575, 0.7273, 0.1575, 0.8636, 0.07873, 0.9091, 0.1575, 0.8182, 0.1575, 0.8636, 0.07873, 0.9545, 0.07873, 0.9091, 0.1575, 0.9545, 0.07873, 1.0, 0.1575, 0.9091, 0.1575, 0.3636, 0.1575, 0.4091, 0.07873, 0.4545, 0.1575, 0.3636, 0.1575, 0.3182, 0.07873, 0.4091, 0.07873, 0.3182, 0.07873, 0.3636, 0.0, 0.4091, 0.07873, 0.1364, 0.07873, 0.1818, 0.1575, 0.09091, 0.1575, 0.1364, 0.07873, 0.2273, 0.07873, 0.1818, 0.1575, 0.2273, 0.07873, 0.2727, 0.1575, 0.1818, 0.1575, 0.1647, 0.1887, 0.1096, 0.1889, 0.09091, 0.1575, 0.1818, 0.1575, 0.164, 0.283, 0.1917, 0.2354, 0.2273, 0.2362, 0.1818, 0.3149, 0.1096, 0.1889, 0.08103, 0.237, 0.04546, 0.2362, 0.09091, 0.1575, 0.108, 0.2837, 0.164, 0.283, 0.1818, 0.3149, 0.09091, 0.3149, 0.08103, 0.237, 0.108, 0.2837, 0.09091, 0.3149, 0.04546, 0.2362, 0.1917, 0.2354, 0.1647, 0.1887, 0.1818, 0.1575, 0.2273, 0.2362, 0.155, 0.2071, 0.1203, 0.2074, 0.1096, 0.1889, 0.1647, 0.1887, 0.1533, 0.2645, 0.1709, 0.2346, 0.1917, 0.2354, 0.164, 0.283, 0.1203, 0.2074, 0.1018, 0.2378, 0.08103, 0.237, 0.1096, 0.1889, 0.1177, 0.2653, 0.1533, 0.2645, 0.164, 0.283, 0.108, 0.2837, 0.1018, 0.2378, 0.1177, 0.2653, 0.108, 0.2837, 0.08103, 0.237, 0.1709, 0.2346, 0.155, 0.2071, 0.1647, 0.1887, 0.1917, 0.2354, 0.1818, 0.0, 0.2273, 0.07873, 0.1364, 0.07873, 0.2727, 0.1575, 0.3182, 0.07873, 0.3636, 0.1575, 0.9091, 0.0, 0.9545, 0.07873, 0.8636, 0.07873, 0.7273, 0.0, 0.7727, 0.07873, 0.6818, 0.07873, 0.5455, 0.0, 0.5909, 0.07873, 0.5, 0.07873, 0.2727, 0.1575, 0.3636, 0.1575, 0.3182, 0.2362, 0.8182, 0.1575, 0.9091, 0.1575, 0.8636, 0.2362, 0.6364, 0.1575, 0.7273, 0.1575, 0.6818, 0.2362, 0.4545, 0.1575, 0.5455, 0.1575, 0.5, 0.2362, 0.2727, 0.1575, 0.3182, 0.2362, 0.2273, 0.2362, 0.8182, 0.1575, 0.8636, 0.2362, 0.7727, 0.2362, 0.6364, 0.1575, 0.6818, 0.2362, 0.5909, 0.2362, 0.4545, 0.1575, 0.5, 0.2362, 0.4091, 0.2362, 0.1818, 0.3149, 0.2727, 0.3149, 0.2273, 0.3937, 0.0, 0.3149, 0.09091, 0.3149, 0.04546, 0.3937, 0.7273, 0.3149, 0.8182, 0.3149, 0.7727, 0.3937, 0.5455, 0.3149, 0.6364, 0.3149, 0.5909, 0.3937, 0.3636, 0.3149, 0.4545, 0.3149, 0.4091, 0.3937, 0.4091, 0.3937, 0.5, 0.3937, 0.4545, 0.4724, 0.4091, 0.3937, 0.4545, 0.3149, 0.5, 0.3937, 0.4545, 0.3149, 0.5455, 0.3149, 0.5, 0.3937, 0.5909, 0.3937, 0.6818, 0.3937, 0.6364, 0.4724, 0.5909, 0.3937, 0.6364, 0.3149, 0.6818, 0.3937, 0.6364, 0.3149, 0.7273, 0.3149, 0.6818, 0.3937, 0.7727, 0.3937, 0.8636, 0.3937, 0.8182, 0.4724, 0.7727, 0.3937, 0.8182, 0.3149, 0.8636, 0.3937, 0.8182, 0.3149, 0.9091, 0.3149, 0.8636, 0.3937, 0.04546, 0.3937, 0.1364, 0.3937, 0.09091, 0.4724, 0.04546, 0.3937, 0.09091, 0.3149, 0.1364, 0.3937, 0.09091, 0.3149, 0.1818, 0.3149, 0.1364, 0.3937, 0.2273, 0.3937, 0.3182, 0.3937, 0.2727, 0.4724, 0.2273, 0.3937, 0.2727, 0.3149, 0.3182, 0.3937, 0.2727, 0.3149, 0.3636, 0.3149, 0.3182, 0.3937, 0.4091, 0.2362, 0.4545, 0.3149, 0.3636, 0.3149, 0.4091, 0.2362, 0.5, 0.2362, 0.4545, 0.3149, 0.5, 0.2362, 0.5455, 0.3149, 0.4545, 0.3149, 0.5909, 0.2362, 0.6364, 0.3149, 0.5455, 0.3149, 0.5909, 0.2362, 0.6818, 0.2362, 0.6364, 0.3149, 0.6818, 0.2362, 0.7273, 0.3149, 0.6364, 0.3149, 0.7727, 0.2362, 0.8182, 0.3149, 0.7273, 0.3149, 0.7727, 0.2362, 0.8636, 0.2362, 0.8182, 0.3149, 0.8636, 0.2362, 0.9091, 0.3149, 0.8182, 0.3149, 0.04546, 0.2362, 0.09091, 0.3149, 0.0, 0.3149, 0.2273, 0.2362, 0.2727, 0.3149, 0.1818, 0.3149, 0.2273, 0.2362, 0.3182, 0.2362, 0.2727, 0.3149, 0.3182, 0.2362, 0.3636, 0.3149, 0.2727, 0.3149, 0.5, 0.2362, 0.5909, 0.2362, 0.5455, 0.3149, 0.5, 0.2362, 0.5455, 0.1575, 0.5909, 0.2362, 0.5455, 0.1575, 0.6364, 0.1575, 0.5909, 0.2362, 0.6818, 0.2362, 0.7727, 0.2362, 0.7273, 0.3149, 0.6818, 0.2362, 0.7273, 0.1575, 0.7727, 0.2362, 0.7273, 0.1575, 0.8182, 0.1575, 0.7727, 0.2362, 0.8636, 0.2362, 0.9545, 0.2362, 0.9091, 0.3149, 0.8636, 0.2362, 0.9091, 0.1575, 0.9545, 0.2362, 0.9091, 0.1575, 1.0, 0.1575, 0.9545, 0.2362, 0.1818, 0.1575, 0.2727, 0.1575, 0.2273, 0.2362, 0.3182, 0.2362, 0.4091, 0.2362, 0.3636, 0.3149, 0.3182, 0.2362, 0.3636, 0.1575, 0.4091, 0.2362, 0.3636, 0.1575, 0.4545, 0.1575, 0.4091, 0.2362, 0.5, 0.07873, 0.5455, 0.1575, 0.4545, 0.1575, 0.5, 0.07873, 0.5909, 0.07873, 0.5455, 0.1575, 0.5909, 0.07873, 0.6364, 0.1575, 0.5455, 0.1575, 0.6818, 0.07873, 0.7273, 0.1575, 0.6364, 0.1575, 0.6818, 0.07873, 0.7727, 0.07873, 0.7273, 0.1575, 0.7727, 0.07873, 0.8182, 0.1575, 0.7273, 0.1575, 0.8636, 0.07873, 0.9091, 0.1575, 0.8182, 0.1575, 0.8636, 0.07873, 0.9545, 0.07873, 0.9091, 0.1575, 0.9545, 0.07873, 1.0, 0.1575, 0.9091, 0.1575, 0.3636, 0.1575, 0.4091, 0.07873, 0.4545, 0.1575, 0.3636, 0.1575, 0.3182, 0.07873, 0.4091, 0.07873, 0.3182, 0.07873, 0.3636, 0.0, 0.4091, 0.07873, 0.1364, 0.07873, 0.1818, 0.1575, 0.09091, 0.1575, 0.1364, 0.07873, 0.2273, 0.07873, 0.1818, 0.1575, 0.2273, 0.07873, 0.2727, 0.1575, 0.1818, 0.1575, 0.1647, 0.1887, 0.1096, 0.1889, 0.09091, 0.1575, 0.1818, 0.1575, 0.164, 0.283, 0.1917, 0.2354, 0.2273, 0.2362, 0.1818, 0.3149, 0.1096, 0.1889, 0.08103, 0.237, 0.04546, 0.2362, 0.09091, 0.1575, 0.108, 0.2837, 0.164, 0.283, 0.1818, 0.3149, 0.09091, 0.3149, 0.08103, 0.237, 0.108, 0.2837, 0.09091, 0.3149, 0.04546, 0.2362, 0.1917, 0.2354, 0.1647, 0.1887, 0.1818, 0.1575, 0.2273, 0.2362, 0.155, 0.2071, 0.1203, 0.2074, 0.1096, 0.1889, 0.1647, 0.1887, 0.1533, 0.2645, 0.1709, 0.2346, 0.1917, 0.2354, 0.164, 0.283, 0.1203, 0.2074, 0.1018, 0.2378, 0.08103, 0.237, 0.1096, 0.1889, 0.1177, 0.2653, 0.1533, 0.2645, 0.164, 0.283, 0.108, 0.2837, 0.1018, 0.2378, 0.1177, 0.2653, 0.108, 0.2837, 0.08103, 0.237, 0.1709, 0.2346, 0.155, 0.2071, 0.1647, 0.1887, 0.1917, 0.2354, 0.1818, 0.0, 0.2273, 0.07873, 0.1364, 0.07873, 0.2727, 0.1575, 0.3182, 0.07873, 0.3636, 0.1575, 0.9091, 0.0, 0.9545, 0.07873, 0.8636, 0.07873, 0.7273, 0.0, 0.7727, 0.07873, 0.6818, 0.07873, 0.5455, 0.0, 0.5909, 0.07873, 0.5, 0.07873, 0.2727, 0.1575, 0.3636, 0.1575, 0.3182, 0.2362, 0.09091, 0.1575, 0.1818, 0.1575, 0.1364, 0.2362, 0.8182, 0.1575, 0.9091, 0.1575, 0.8636, 0.2362, 0.6364, 0.1575, 0.7273, 0.1575, 0.6818, 0.2362, 0.4545, 0.1575, 0.5455, 0.1575, 0.5, 0.2362, 0.2727, 0.1575, 0.3182, 0.2362, 0.2273, 0.2362, 0.09091, 0.1575, 0.1364, 0.2362, 0.04546, 0.2362, 0.8182, 0.1575, 0.8636, 0.2362, 0.7727, 0.2362, 0.6364, 0.1575, 0.6818, 0.2362, 0.5909, 0.2362, 0.4545, 0.1575, 0.5, 0.2362, 0.4091, 0.2362, 0.1818, 0.3149, 0.2727, 0.3149, 0.2273, 0.3937, 0.0, 0.3149, 0.09091, 0.3149, 0.04546, 0.3937, 0.7273, 0.3149, 0.8182, 0.3149, 0.7727, 0.3937, 0.5455, 0.3149, 0.6364, 0.3149, 0.5909, 0.3937, 0.3636, 0.3149, 0.4545, 0.3149, 0.4091, 0.3937, 0.4091, 0.3937, 0.5, 0.3937, 0.4545, 0.4724, 0.4091, 0.3937, 0.4545, 0.3149, 0.5, 0.3937, 0.4545, 0.3149, 0.5455, 0.3149, 0.5, 0.3937, 0.5909, 0.3937, 0.6818, 0.3937, 0.6364, 0.4724, 0.5909, 0.3937, 0.6364, 0.3149, 0.6818, 0.3937, 0.6364, 0.3149, 0.7273, 0.3149, 0.6818, 0.3937, 0.7727, 0.3937, 0.8636, 0.3937, 0.8182, 0.4724, 0.7727, 0.3937, 0.8182, 0.3149, 0.8636, 0.3937, 0.8182, 0.3149, 0.9091, 0.3149, 0.8636, 0.3937, 0.04546, 0.3937, 0.1364, 0.3937, 0.09091, 0.4724, 0.04546, 0.3937, 0.09091, 0.3149, 0.1364, 0.3937, 0.09091, 0.3149, 0.1818, 0.3149, 0.1364, 0.3937, 0.2273, 0.3937, 0.3182, 0.3937, 0.2727, 0.4724, 0.2273, 0.3937, 0.2727, 0.3149, 0.3182, 0.3937, 0.2727, 0.3149, 0.3636, 0.3149, 0.3182, 0.3937, 0.4091, 0.2362, 0.4545, 0.3149, 0.3636, 0.3149, 0.4091, 0.2362, 0.5, 0.2362, 0.4545, 0.3149, 0.5, 0.2362, 0.5455, 0.3149, 0.4545, 0.3149, 0.5909, 0.2362, 0.6364, 0.3149, 0.5455, 0.3149, 0.5909, 0.2362, 0.6818, 0.2362, 0.6364, 0.3149, 0.6818, 0.2362, 0.7273, 0.3149, 0.6364, 0.3149, 0.7727, 0.2362, 0.8182, 0.3149, 0.7273, 0.3149, 0.7727, 0.2362, 0.8636, 0.2362, 0.8182, 0.3149, 0.8636, 0.2362, 0.9091, 0.3149, 0.8182, 0.3149, 0.04546, 0.2362, 0.09091, 0.3149, 0.0, 0.3149, 0.04546, 0.2362, 0.1364, 0.2362, 0.09091, 0.3149, 0.1364, 0.2362, 0.1818, 0.3149, 0.09091, 0.3149, 0.2273, 0.2362, 0.2727, 0.3149, 0.1818, 0.3149, 0.2273, 0.2362, 0.3182, 0.2362, 0.2727, 0.3149, 0.3182, 0.2362, 0.3636, 0.3149, 0.2727, 0.3149, 0.5, 0.2362, 0.5909, 0.2362, 0.5455, 0.3149, 0.5, 0.2362, 0.5455, 0.1575, 0.5909, 0.2362, 0.5455, 0.1575, 0.6364, 0.1575, 0.5909, 0.2362, 0.6818, 0.2362, 0.7727, 0.2362, 0.7273, 0.3149, 0.6818, 0.2362, 0.7273, 0.1575, 0.7727, 0.2362, 0.7273, 0.1575, 0.8182, 0.1575, 0.7727, 0.2362, 0.8636, 0.2362, 0.9545, 0.2362, 0.9091, 0.3149, 0.8636, 0.2362, 0.9091, 0.1575, 0.9545, 0.2362, 0.9091, 0.1575, 1.0, 0.1575, 0.9545, 0.2362, 0.1364, 0.2362, 0.2273, 0.2362, 0.1818, 0.3149, 0.1364, 0.2362, 0.1818, 0.1575, 0.2273, 0.2362, 0.1818, 0.1575, 0.2727, 0.1575, 0.2273, 0.2362, 0.3182, 0.2362, 0.4091, 0.2362, 0.3636, 0.3149, 0.3182, 0.2362, 0.3636, 0.1575, 0.4091, 0.2362, 0.3636, 0.1575, 0.4545, 0.1575, 0.4091, 0.2362, 0.5, 0.07873, 0.5455, 0.1575, 0.4545, 0.1575, 0.5, 0.07873, 0.5909, 0.07873, 0.5455, 0.1575, 0.5909, 0.07873, 0.6364, 0.1575, 0.5455, 0.1575, 0.6818, 0.07873, 0.7273, 0.1575, 0.6364, 0.1575, 0.6818, 0.07873, 0.7727, 0.07873, 0.7273, 0.1575, 0.7727, 0.07873, 0.8182, 0.1575, 0.7273, 0.1575, 0.8636, 0.07873, 0.9091, 0.1575, 0.8182, 0.1575, 0.8636, 0.07873, 0.9545, 0.07873, 0.9091, 0.1575, 0.9545, 0.07873, 1.0, 0.1575, 0.9091, 0.1575, 0.3636, 0.1575, 0.4091, 0.07873, 0.4545, 0.1575, 0.3636, 0.1575, 0.3182, 0.07873, 0.4091, 0.07873, 0.3182, 0.07873, 0.3636, 0.0, 0.4091, 0.07873, 0.1364, 0.07873, 0.1818, 0.1575, 0.09091, 0.1575, 0.1364, 0.07873, 0.2273, 0.07873, 0.1818, 0.1575, 0.2273, 0.07873, 0.2727, 0.1575, 0.1818, 0.1575, 0.1818, 0.0, 0.2273, 0.07873, 0.1364, 0.07873, 0.2727, 0.1575, 0.3182, 0.07873, 0.3636, 0.1575, 0.9091, 0.0, 0.9545, 0.07873, 0.8636, 0.07873, 0.7273, 0.0, 0.7727, 0.07873, 0.6818, 0.07873, 0.5455, 0.0, 0.5909, 0.07873, 0.5, 0.07873, 0.2727, 0.1575, 0.3636, 0.1575, 0.3182, 0.2362, 0.09091, 0.1575, 0.1818, 0.1575, 0.1364, 0.2362, 0.8182, 0.1575, 0.9091, 0.1575, 0.8636, 0.2362, 0.6364, 0.1575, 0.7273, 0.1575, 0.6818, 0.2362, 0.4545, 0.1575, 0.5455, 0.1575, 0.5, 0.2362, 0.2727, 0.1575, 0.3182, 0.2362, 0.2273, 0.2362, 0.09091, 0.1575, 0.1364, 0.2362, 0.04546, 0.2362, 0.8182, 0.1575, 0.8636, 0.2362, 0.7727, 0.2362, 0.6364, 0.1575, 0.6818, 0.2362, 0.5909, 0.2362, 0.4545, 0.1575, 0.5, 0.2362, 0.4091, 0.2362, 0.1818, 0.3149, 0.2727, 0.3149, 0.2273, 0.3937, 0.0, 0.3149, 0.09091, 0.3149, 0.04546, 0.3937, 0.7273, 0.3149, 0.8182, 0.3149, 0.7727, 0.3937, 0.5455, 0.3149, 0.6364, 0.3149, 0.5909, 0.3937, 0.3636, 0.3149, 0.4545, 0.3149, 0.4091, 0.3937, 0.4091, 0.3937, 0.5, 0.3937, 0.4545, 0.4724, 0.4091, 0.3937, 0.4545, 0.3149, 0.5, 0.3937, 0.4545, 0.3149, 0.5455, 0.3149, 0.5, 0.3937, 0.5909, 0.3937, 0.6818, 0.3937, 0.6364, 0.4724, 0.5909, 0.3937, 0.6364, 0.3149, 0.6818, 0.3937, 0.6364, 0.3149, 0.7273, 0.3149, 0.6818, 0.3937, 0.7727, 0.3937, 0.8636, 0.3937, 0.8182, 0.4724, 0.7727, 0.3937, 0.8182, 0.3149, 0.8636, 0.3937, 0.8182, 0.3149, 0.9091, 0.3149, 0.8636, 0.3937, 0.04546, 0.3937, 0.1364, 0.3937, 0.09091, 0.4724, 0.04546, 0.3937, 0.09091, 0.3149, 0.1364, 0.3937, 0.09091, 0.3149, 0.1818, 0.3149, 0.1364, 0.3937, 0.2273, 0.3937, 0.3182, 0.3937, 0.2727, 0.4724, 0.2273, 0.3937, 0.2727, 0.3149, 0.3182, 0.3937, 0.2727, 0.3149, 0.3636, 0.3149, 0.3182, 0.3937, 0.4091, 0.2362, 0.4545, 0.3149, 0.3636, 0.3149, 0.4091, 0.2362, 0.5, 0.2362, 0.4545, 0.3149, 0.5, 0.2362, 0.5455, 0.3149, 0.4545, 0.3149, 0.5909, 0.2362, 0.6364, 0.3149, 0.5455, 0.3149, 0.5909, 0.2362, 0.6818, 0.2362, 0.6364, 0.3149, 0.6818, 0.2362, 0.7273, 0.3149, 0.6364, 0.3149, 0.7727, 0.2362, 0.8182, 0.3149, 0.7273, 0.3149, 0.7727, 0.2362, 0.8636, 0.2362, 0.8182, 0.3149, 0.8636, 0.2362, 0.9091, 0.3149, 0.8182, 0.3149, 0.04546, 0.2362, 0.09091, 0.3149, 0.0, 0.3149, 0.04546, 0.2362, 0.1364, 0.2362, 0.09091, 0.3149, 0.1364, 0.2362, 0.1818, 0.3149, 0.09091, 0.3149, 0.2273, 0.2362, 0.2727, 0.3149, 0.1818, 0.3149, 0.2273, 0.2362, 0.3182, 0.2362, 0.2727, 0.3149, 0.3182, 0.2362, 0.3636, 0.3149, 0.2727, 0.3149, 0.5, 0.2362, 0.5909, 0.2362, 0.5455, 0.3149, 0.5, 0.2362, 0.5455, 0.1575, 0.5909, 0.2362, 0.5455, 0.1575, 0.6364, 0.1575, 0.5909, 0.2362, 0.6818, 0.2362, 0.7727, 0.2362, 0.7273, 0.3149, 0.6818, 0.2362, 0.7273, 0.1575, 0.7727, 0.2362, 0.7273, 0.1575, 0.8182, 0.1575, 0.7727, 0.2362, 0.8636, 0.2362, 0.9545, 0.2362, 0.9091, 0.3149, 0.8636, 0.2362, 0.9091, 0.1575, 0.9545, 0.2362, 0.9091, 0.1575, 1.0, 0.1575, 0.9545, 0.2362, 0.1364, 0.2362, 0.2273, 0.2362, 0.1818, 0.3149, 0.1364, 0.2362, 0.1818, 0.1575, 0.2273, 0.2362, 0.1818, 0.1575, 0.2727, 0.1575, 0.2273, 0.2362, 0.3182, 0.2362, 0.4091, 0.2362, 0.3636, 0.3149, 0.3182, 0.2362, 0.3636, 0.1575, 0.4091, 0.2362, 0.3636, 0.1575, 0.4545, 0.1575, 0.4091, 0.2362, 0.5, 0.07873, 0.5455, 0.1575, 0.4545, 0.1575, 0.5, 0.07873, 0.5909, 0.07873, 0.5455, 0.1575, 0.5909, 0.07873, 0.6364, 0.1575, 0.5455, 0.1575, 0.6818, 0.07873, 0.7273, 0.1575, 0.6364, 0.1575, 0.6818, 0.07873, 0.7727, 0.07873, 0.7273, 0.1575, 0.7727, 0.07873, 0.8182, 0.1575, 0.7273, 0.1575, 0.8636, 0.07873, 0.9091, 0.1575, 0.8182, 0.1575, 0.8636, 0.07873, 0.9545, 0.07873, 0.9091, 0.1575, 0.9545, 0.07873, 1.0, 0.1575, 0.9091, 0.1575, 0.3636, 0.1575, 0.4091, 0.07873, 0.4545, 0.1575, 0.3636, 0.1575, 0.3182, 0.07873, 0.4091, 0.07873, 0.3182, 0.07873, 0.3636, 0.0, 0.4091, 0.07873, 0.1364, 0.07873, 0.1818, 0.1575, 0.09091, 0.1575, 0.1364, 0.07873, 0.2273, 0.07873, 0.1818, 0.1575, 0.2273, 0.07873, 0.2727, 0.1575, 0.1818, 0.1575, 0.1818, 0.0, 0.2273, 0.07873, 0.1364, 0.07873, 0.2727, 0.1575, 0.3182, 0.07873, 0.3636, 0.1575, 0.9091, 0.0, 0.9545, 0.07873, 0.8636, 0.07873, 0.7273, 0.0, 0.7727, 0.07873, 0.6818, 0.07873, 0.5455, 0.0, 0.5909, 0.07873, 0.5, 0.07873, 0.2727, 0.1575, 0.3636, 0.1575, 0.3182, 0.2362, 0.09091, 0.1575, 0.1818, 0.1575, 0.1364, 0.2362, 0.8182, 0.1575, 0.9091, 0.1575, 0.8636, 0.2362, 0.6364, 0.1575, 0.7273, 0.1575, 0.6818, 0.2362, 0.4545, 0.1575, 0.5455, 0.1575, 0.5, 0.2362, 0.2727, 0.1575, 0.3182, 0.2362, 0.2273, 0.2362, 0.09091, 0.1575, 0.1364, 0.2362, 0.04546, 0.2362, 0.8182, 0.1575, 0.8636, 0.2362, 0.7727, 0.2362, 0.6364, 0.1575, 0.6818, 0.2362, 0.5909, 0.2362, 0.4545, 0.1575, 0.5, 0.2362, 0.4091, 0.2362, 0.1818, 0.3149, 0.2727, 0.3149, 0.2273, 0.3937, 0.0, 0.3149, 0.09091, 0.3149, 0.04546, 0.3937, 0.7273, 0.3149, 0.8182, 0.3149, 0.7727, 0.3937, 0.5455, 0.3149, 0.6364, 0.3149, 0.5909, 0.3937, 0.3636, 0.3149, 0.4545, 0.3149, 0.4091, 0.3937, 0.4091, 0.3937, 0.5, 0.3937, 0.4545, 0.4724, 0.4091, 0.3937, 0.4545, 0.3149, 0.5, 0.3937, 0.4545, 0.3149, 0.5455, 0.3149, 0.5, 0.3937, 0.5909, 0.3937, 0.6818, 0.3937, 0.6364, 0.4724, 0.5909, 0.3937, 0.6364, 0.3149, 0.6818, 0.3937, 0.6364, 0.3149, 0.7273, 0.3149, 0.6818, 0.3937, 0.7727, 0.3937, 0.8636, 0.3937, 0.8182, 0.4724, 0.7727, 0.3937, 0.8182, 0.3149, 0.8636, 0.3937, 0.8182, 0.3149, 0.9091, 0.3149, 0.8636, 0.3937, 0.04546, 0.3937, 0.1364, 0.3937, 0.09091, 0.4724, 0.04546, 0.3937, 0.09091, 0.3149, 0.1364, 0.3937, 0.09091, 0.3149, 0.1818, 0.3149, 0.1364, 0.3937, 0.2273, 0.3937, 0.3182, 0.3937, 0.2727, 0.4724, 0.2273, 0.3937, 0.2727, 0.3149, 0.3182, 0.3937, 0.2727, 0.3149, 0.3636, 0.3149, 0.3182, 0.3937, 0.4091, 0.2362, 0.4545, 0.3149, 0.3636, 0.3149, 0.4091, 0.2362, 0.5, 0.2362, 0.4545, 0.3149, 0.5, 0.2362, 0.5455, 0.3149, 0.4545, 0.3149, 0.5909, 0.2362, 0.6364, 0.3149, 0.5455, 0.3149, 0.5909, 0.2362, 0.6818, 0.2362, 0.6364, 0.3149, 0.6818, 0.2362, 0.7273, 0.3149, 0.6364, 0.3149, 0.7727, 0.2362, 0.8182, 0.3149, 0.7273, 0.3149, 0.7727, 0.2362, 0.8636, 0.2362, 0.8182, 0.3149, 0.8636, 0.2362, 0.9091, 0.3149, 0.8182, 0.3149, 0.04546, 0.2362, 0.09091, 0.3149, 0.0, 0.3149, 0.04546, 0.2362, 0.1364, 0.2362, 0.09091, 0.3149, 0.1364, 0.2362, 0.1818, 0.3149, 0.09091, 0.3149, 0.2273, 0.2362, 0.2727, 0.3149, 0.1818, 0.3149, 0.2273, 0.2362, 0.3182, 0.2362, 0.2727, 0.3149, 0.3182, 0.2362, 0.3636, 0.3149, 0.2727, 0.3149, 0.5, 0.2362, 0.5909, 0.2362, 0.5455, 0.3149, 0.5, 0.2362, 0.5455, 0.1575, 0.5909, 0.2362, 0.5455, 0.1575, 0.6364, 0.1575, 0.5909, 0.2362, 0.6818, 0.2362, 0.7727, 0.2362, 0.7273, 0.3149, 0.6818, 0.2362, 0.7273, 0.1575, 0.7727, 0.2362, 0.7273, 0.1575, 0.8182, 0.1575, 0.7727, 0.2362, 0.8636, 0.2362, 0.9545, 0.2362, 0.9091, 0.3149, 0.8636, 0.2362, 0.9091, 0.1575, 0.9545, 0.2362, 0.9091, 0.1575, 1.0, 0.1575, 0.9545, 0.2362, 0.1364, 0.2362, 0.2273, 0.2362, 0.1818, 0.3149, 0.1364, 0.2362, 0.1818, 0.1575, 0.2273, 0.2362, 0.1818, 0.1575, 0.2727, 0.1575, 0.2273, 0.2362, 0.3182, 0.2362, 0.4091, 0.2362, 0.3636, 0.3149, 0.3182, 0.2362, 0.3636, 0.1575, 0.4091, 0.2362, 0.3636, 0.1575, 0.4545, 0.1575, 0.4091, 0.2362, 0.5, 0.07873, 0.5455, 0.1575, 0.4545, 0.1575, 0.5, 0.07873, 0.5909, 0.07873, 0.5455, 0.1575, 0.5909, 0.07873, 0.6364, 0.1575, 0.5455, 0.1575, 0.6818, 0.07873, 0.7273, 0.1575, 0.6364, 0.1575, 0.6818, 0.07873, 0.7727, 0.07873, 0.7273, 0.1575, 0.7727, 0.07873, 0.8182, 0.1575, 0.7273, 0.1575, 0.8636, 0.07873, 0.9091, 0.1575, 0.8182, 0.1575, 0.8636, 0.07873, 0.9545, 0.07873, 0.9091, 0.1575, 0.9545, 0.07873, 1.0, 0.1575, 0.9091, 0.1575, 0.3636, 0.1575, 0.4091, 0.07873, 0.4545, 0.1575, 0.3636, 0.1575, 0.3182, 0.07873, 0.4091, 0.07873, 0.3182, 0.07873, 0.3636, 0.0, 0.4091, 0.07873, 0.1364, 0.07873, 0.1818, 0.1575, 0.09091, 0.1575, 0.1364, 0.07873, 0.2273, 0.07873, 0.1818, 0.1575, 0.2273, 0.07873, 0.2727, 0.1575, 0.1818, 0.1575, 0.1818, 0.0, 0.2273, 0.07873, 0.1364, 0.07873, 0.2727, 0.1575, 0.3182, 0.07873, 0.3636, 0.1575, 0.9091, 0.0, 0.9545, 0.07873, 0.8636, 0.07873, 0.7273, 0.0, 0.7727, 0.07873, 0.6818, 0.07873, 0.5455, 0.0, 0.5909, 0.07873, 0.5, 0.07873, 0.2727, 0.1575, 0.3636, 0.1575, 0.3182, 0.2362, 0.09091, 0.1575, 0.1818, 0.1575, 0.1364, 0.2362, 0.8182, 0.1575, 0.9091, 0.1575, 0.8636, 0.2362, 0.6364, 0.1575, 0.7273, 0.1575, 0.6818, 0.2362, 0.4545, 0.1575, 0.5455, 0.1575, 0.5, 0.2362, 0.2727, 0.1575, 0.3182, 0.2362, 0.2273, 0.2362, 0.09091, 0.1575, 0.1364, 0.2362, 0.04546, 0.2362, 0.8182, 0.1575, 0.8636, 0.2362, 0.7727, 0.2362, 0.6364, 0.1575, 0.6818, 0.2362, 0.5909, 0.2362, 0.4545, 0.1575, 0.5, 0.2362, 0.4091, 0.2362, 0.1818, 0.3149, 0.2727, 0.3149, 0.2273, 0.3937, 0.0, 0.3149, 0.09091, 0.3149, 0.04546, 0.3937, 0.7273, 0.3149, 0.8182, 0.3149, 0.7727, 0.3937, 0.5455, 0.3149, 0.6364, 0.3149, 0.5909, 0.3937, 0.3636, 0.3149, 0.4545, 0.3149, 0.4091, 0.3937, 0.4091, 0.3937, 0.5, 0.3937, 0.4545, 0.4724, 0.4091, 0.3937, 0.4545, 0.3149, 0.5, 0.3937, 0.4545, 0.3149, 0.5455, 0.3149, 0.5, 0.3937, 0.5909, 0.3937, 0.6818, 0.3937, 0.6364, 0.4724, 0.5909, 0.3937, 0.6364, 0.3149, 0.6818, 0.3937, 0.6364, 0.3149, 0.7273, 0.3149, 0.6818, 0.3937, 0.7727, 0.3937, 0.8636, 0.3937, 0.8182, 0.4724, 0.7727, 0.3937, 0.8182, 0.3149, 0.8636, 0.3937, 0.8182, 0.3149, 0.9091, 0.3149, 0.8636, 0.3937, 0.04546, 0.3937, 0.1364, 0.3937, 0.09091, 0.4724, 0.04546, 0.3937, 0.09091, 0.3149, 0.1364, 0.3937, 0.09091, 0.3149, 0.1818, 0.3149, 0.1364, 0.3937, 0.2273, 0.3937, 0.3182, 0.3937, 0.2727, 0.4724, 0.2273, 0.3937, 0.2727, 0.3149, 0.3182, 0.3937, 0.2727, 0.3149, 0.3636, 0.3149, 0.3182, 0.3937, 0.4091, 0.2362, 0.4545, 0.3149, 0.3636, 0.3149, 0.4091, 0.2362, 0.5, 0.2362, 0.4545, 0.3149, 0.5, 0.2362, 0.5455, 0.3149, 0.4545, 0.3149, 0.5909, 0.2362, 0.6364, 0.3149, 0.5455, 0.3149, 0.5909, 0.2362, 0.6818, 0.2362, 0.6364, 0.3149, 0.6818, 0.2362, 0.7273, 0.3149, 0.6364, 0.3149, 0.7727, 0.2362, 0.8182, 0.3149, 0.7273, 0.3149, 0.7727, 0.2362, 0.8636, 0.2362, 0.8182, 0.3149, 0.8636, 0.2362, 0.9091, 0.3149, 0.8182, 0.3149, 0.04546, 0.2362, 0.09091, 0.3149, 0.0, 0.3149, 0.04546, 0.2362, 0.1364, 0.2362, 0.09091, 0.3149, 0.1364, 0.2362, 0.1818, 0.3149, 0.09091, 0.3149, 0.2273, 0.2362, 0.2727, 0.3149, 0.1818, 0.3149, 0.2273, 0.2362, 0.3182, 0.2362, 0.2727, 0.3149, 0.3182, 0.2362, 0.3636, 0.3149, 0.2727, 0.3149, 0.5, 0.2362, 0.5909, 0.2362, 0.5455, 0.3149, 0.5, 0.2362, 0.5455, 0.1575, 0.5909, 0.2362, 0.5455, 0.1575, 0.6364, 0.1575, 0.5909, 0.2362, 0.6818, 0.2362, 0.7727, 0.2362, 0.7273, 0.3149, 0.6818, 0.2362, 0.7273, 0.1575, 0.7727, 0.2362, 0.7273, 0.1575, 0.8182, 0.1575, 0.7727, 0.2362, 0.8636, 0.2362, 0.9545, 0.2362, 0.9091, 0.3149, 0.8636, 0.2362, 0.9091, 0.1575, 0.9545, 0.2362, 0.9091, 0.1575, 1.0, 0.1575, 0.9545, 0.2362, 0.1364, 0.2362, 0.2273, 0.2362, 0.1818, 0.3149, 0.1364, 0.2362, 0.1818, 0.1575, 0.2273, 0.2362, 0.1818, 0.1575, 0.2727, 0.1575, 0.2273, 0.2362, 0.3182, 0.2362, 0.4091, 0.2362, 0.3636, 0.3149, 0.3182, 0.2362, 0.3636, 0.1575, 0.4091, 0.2362, 0.3636, 0.1575, 0.4545, 0.1575, 0.4091, 0.2362, 0.5, 0.07873, 0.5455, 0.1575, 0.4545, 0.1575, 0.5, 0.07873, 0.5909, 0.07873, 0.5455, 0.1575, 0.5909, 0.07873, 0.6364, 0.1575, 0.5455, 0.1575, 0.6818, 0.07873, 0.7273, 0.1575, 0.6364, 0.1575, 0.6818, 0.07873, 0.7727, 0.07873, 0.7273, 0.1575, 0.7727, 0.07873, 0.8182, 0.1575, 0.7273, 0.1575, 0.8636, 0.07873, 0.9091, 0.1575, 0.8182, 0.1575, 0.8636, 0.07873, 0.9545, 0.07873, 0.9091, 0.1575, 0.9545, 0.07873, 1.0, 0.1575, 0.9091, 0.1575, 0.3636, 0.1575, 0.4091, 0.07873, 0.4545, 0.1575, 0.3636, 0.1575, 0.3182, 0.07873, 0.4091, 0.07873, 0.3182, 0.07873, 0.3636, 0.0, 0.4091, 0.07873, 0.1364, 0.07873, 0.1818, 0.1575, 0.09091, 0.1575, 0.1364, 0.07873, 0.2273, 0.07873, 0.1818, 0.1575, 0.2273, 0.07873, 0.2727, 0.1575, 0.1818, 0.1575, 0.1818, 0.0, 0.2273, 0.07873, 0.1364, 0.07873, 0.2727, 0.1575, 0.3182, 0.07873, 0.3636, 0.1575, 0.9091, 0.0, 0.9545, 0.07873, 0.8636, 0.07873, 0.7273, 0.0, 0.7727, 0.07873, 0.6818, 0.07873, 0.5455, 0.0, 0.5909, 0.07873, 0.5, 0.07873, 0.2727, 0.1575, 0.3636, 0.1575, 0.3182, 0.2362, 0.09091, 0.1575, 0.1818, 0.1575, 0.1364, 0.2362, 0.8182, 0.1575, 0.9091, 0.1575, 0.8636, 0.2362, 0.6364, 0.1575, 0.7273, 0.1575, 0.6818, 0.2362, 0.4545, 0.1575, 0.5455, 0.1575, 0.5, 0.2362, 0.2727, 0.1575, 0.3182, 0.2362, 0.2273, 0.2362, 0.09091, 0.1575, 0.1364, 0.2362, 0.04546, 0.2362, 0.8182, 0.1575, 0.8636, 0.2362, 0.7727, 0.2362, 0.6364, 0.1575, 0.6818, 0.2362, 0.5909, 0.2362, 0.4545, 0.1575, 0.5, 0.2362, 0.4091, 0.2362, 0.1818, 0.3149, 0.2727, 0.3149, 0.2273, 0.3937, 0.0, 0.3149, 0.09091, 0.3149, 0.04546, 0.3937, 0.7273, 0.3149, 0.8182, 0.3149, 0.7727, 0.3937, 0.5455, 0.3149, 0.6364, 0.3149, 0.5909, 0.3937, 0.3636, 0.3149, 0.4545, 0.3149, 0.4091, 0.3937, 0.4091, 0.3937, 0.5, 0.3937, 0.4545, 0.4724, 0.4091, 0.3937, 0.4545, 0.3149, 0.5, 0.3937, 0.4545, 0.3149, 0.5455, 0.3149, 0.5, 0.3937, 0.5909, 0.3937, 0.6818, 0.3937, 0.6364, 0.4724, 0.5909, 0.3937, 0.6364, 0.3149, 0.6818, 0.3937, 0.6364, 0.3149, 0.7273, 0.3149, 0.6818, 0.3937, 0.7727, 0.3937, 0.8636, 0.3937, 0.8182, 0.4724, 0.7727, 0.3937, 0.8182, 0.3149, 0.8636, 0.3937, 0.8182, 0.3149, 0.9091, 0.3149, 0.8636, 0.3937, 0.04546, 0.3937, 0.1364, 0.3937, 0.09091, 0.4724, 0.04546, 0.3937, 0.09091, 0.3149, 0.1364, 0.3937, 0.09091, 0.3149, 0.1818, 0.3149, 0.1364, 0.3937, 0.2273, 0.3937, 0.3182, 0.3937, 0.2727, 0.4724, 0.2273, 0.3937, 0.2727, 0.3149, 0.3182, 0.3937, 0.2727, 0.3149, 0.3636, 0.3149, 0.3182, 0.3937, 0.4091, 0.2362, 0.4545, 0.3149, 0.3636, 0.3149, 0.4091, 0.2362, 0.5, 0.2362, 0.4545, 0.3149, 0.5, 0.2362, 0.5455, 0.3149, 0.4545, 0.3149, 0.5909, 0.2362, 0.6364, 0.3149, 0.5455, 0.3149, 0.5909, 0.2362, 0.6818, 0.2362, 0.6364, 0.3149, 0.6818, 0.2362, 0.7273, 0.3149, 0.6364, 0.3149, 0.7727, 0.2362, 0.8182, 0.3149, 0.7273, 0.3149, 0.7727, 0.2362, 0.8636, 0.2362, 0.8182, 0.3149, 0.8636, 0.2362, 0.9091, 0.3149, 0.8182, 0.3149, 0.04546, 0.2362, 0.09091, 0.3149, 0.0, 0.3149, 0.04546, 0.2362, 0.1364, 0.2362, 0.09091, 0.3149, 0.1364, 0.2362, 0.1818, 0.3149, 0.09091, 0.3149, 0.2273, 0.2362, 0.2727, 0.3149, 0.1818, 0.3149, 0.2273, 0.2362, 0.3182, 0.2362, 0.2727, 0.3149, 0.3182, 0.2362, 0.3636, 0.3149, 0.2727, 0.3149, 0.5, 0.2362, 0.5909, 0.2362, 0.5455, 0.3149, 0.5, 0.2362, 0.5455, 0.1575, 0.5909, 0.2362, 0.5455, 0.1575, 0.6364, 0.1575, 0.5909, 0.2362, 0.6818, 0.2362, 0.7727, 0.2362, 0.7273, 0.3149, 0.6818, 0.2362, 0.7273, 0.1575, 0.7727, 0.2362, 0.7273, 0.1575, 0.8182, 0.1575, 0.7727, 0.2362, 0.8636, 0.2362, 0.9545, 0.2362, 0.9091, 0.3149, 0.8636, 0.2362, 0.9091, 0.1575, 0.9545, 0.2362, 0.9091, 0.1575, 1.0, 0.1575, 0.9545, 0.2362, 0.1364, 0.2362, 0.2273, 0.2362, 0.1818, 0.3149, 0.1364, 0.2362, 0.1818, 0.1575, 0.2273, 0.2362, 0.1818, 0.1575, 0.2727, 0.1575, 0.2273, 0.2362, 0.3182, 0.2362, 0.4091, 0.2362, 0.3636, 0.3149, 0.3182, 0.2362, 0.3636, 0.1575, 0.4091, 0.2362, 0.3636, 0.1575, 0.4545, 0.1575, 0.4091, 0.2362, 0.5, 0.07873, 0.5455, 0.1575, 0.4545, 0.1575, 0.5, 0.07873, 0.5909, 0.07873, 0.5455, 0.1575, 0.5909, 0.07873, 0.6364, 0.1575, 0.5455, 0.1575, 0.6818, 0.07873, 0.7273, 0.1575, 0.6364, 0.1575, 0.6818, 0.07873, 0.7727, 0.07873, 0.7273, 0.1575, 0.7727, 0.07873, 0.8182, 0.1575, 0.7273, 0.1575, 0.8636, 0.07873, 0.9091, 0.1575, 0.8182, 0.1575, 0.8636, 0.07873, 0.9545, 0.07873, 0.9091, 0.1575, 0.9545, 0.07873, 1.0, 0.1575, 0.9091, 0.1575, 0.3636, 0.1575, 0.4091, 0.07873, 0.4545, 0.1575, 0.3636, 0.1575, 0.3182, 0.07873, 0.4091, 0.07873, 0.3182, 0.07873, 0.3636, 0.0, 0.4091, 0.07873, 0.1364, 0.07873, 0.1818, 0.1575, 0.09091, 0.1575, 0.1364, 0.07873, 0.2273, 0.07873, 0.1818, 0.1575, 0.2273, 0.07873, 0.2727, 0.1575, 0.1818, 0.1575, 0.1818, 0.0, 0.2273, 0.07873, 0.1364, 0.07873, 0.2727, 0.1575, 0.3182, 0.07873, 0.3636, 0.1575, 0.9091, 0.0, 0.9545, 0.07873, 0.8636, 0.07873, 0.7273, 0.0, 0.7727, 0.07873, 0.6818, 0.07873, 0.5455, 0.0, 0.5909, 0.07873, 0.5, 0.07873, 0.2727, 0.1575, 0.3636, 0.1575, 0.3182, 0.2362, 0.09091, 0.1575, 0.1818, 0.1575, 0.1364, 0.2362, 0.8182, 0.1575, 0.9091, 0.1575, 0.8636, 0.2362, 0.6364, 0.1575, 0.7273, 0.1575, 0.6818, 0.2362, 0.4545, 0.1575, 0.5455, 0.1575, 0.5, 0.2362, 0.2727, 0.1575, 0.3182, 0.2362, 0.2273, 0.2362, 0.09091, 0.1575, 0.1364, 0.2362, 0.04546, 0.2362, 0.8182, 0.1575, 0.8636, 0.2362, 0.7727, 0.2362, 0.6364, 0.1575, 0.6818, 0.2362, 0.5909, 0.2362, 0.4545, 0.1575, 0.5, 0.2362, 0.4091, 0.2362, 0.1818, 0.3149, 0.2727, 0.3149, 0.2273, 0.3937, 0.0, 0.3149, 0.09091, 0.3149, 0.04546, 0.3937, 0.7273, 0.3149, 0.8182, 0.3149, 0.7727, 0.3937, 0.5455, 0.3149, 0.6364, 0.3149, 0.5909, 0.3937, 0.3636, 0.3149, 0.4545, 0.3149, 0.4091, 0.3937, 0.4091, 0.3937, 0.5, 0.3937, 0.4545, 0.4724, 0.4091, 0.3937, 0.4545, 0.3149, 0.5, 0.3937, 0.4545, 0.3149, 0.5455, 0.3149, 0.5, 0.3937, 0.5909, 0.3937, 0.6818, 0.3937, 0.6364, 0.4724, 0.5909, 0.3937, 0.6364, 0.3149, 0.6818, 0.3937, 0.6364, 0.3149, 0.7273, 0.3149, 0.6818, 0.3937, 0.7727, 0.3937, 0.8636, 0.3937, 0.8182, 0.4724, 0.7727, 0.3937, 0.8182, 0.3149, 0.8636, 0.3937, 0.8182, 0.3149, 0.9091, 0.3149, 0.8636, 0.3937, 0.04546, 0.3937, 0.1364, 0.3937, 0.09091, 0.4724, 0.04546, 0.3937, 0.09091, 0.3149, 0.1364, 0.3937, 0.09091, 0.3149, 0.1818, 0.3149, 0.1364, 0.3937, 0.2273, 0.3937, 0.3182, 0.3937, 0.2727, 0.4724, 0.2273, 0.3937, 0.2727, 0.3149, 0.3182, 0.3937, 0.2727, 0.3149, 0.3636, 0.3149, 0.3182, 0.3937, 0.4091, 0.2362, 0.4545, 0.3149, 0.3636, 0.3149, 0.4091, 0.2362, 0.5, 0.2362, 0.4545, 0.3149, 0.5, 0.2362, 0.5455, 0.3149, 0.4545, 0.3149, 0.5909, 0.2362, 0.6364, 0.3149, 0.5455, 0.3149, 0.5909, 0.2362, 0.6818, 0.2362, 0.6364, 0.3149, 0.6818, 0.2362, 0.7273, 0.3149, 0.6364, 0.3149, 0.7727, 0.2362, 0.8182, 0.3149, 0.7273, 0.3149, 0.7727, 0.2362, 0.8636, 0.2362, 0.8182, 0.3149, 0.8636, 0.2362, 0.9091, 0.3149, 0.8182, 0.3149, 0.04546, 0.2362, 0.09091, 0.3149, 0.0, 0.3149, 0.04546, 0.2362, 0.1364, 0.2362, 0.09091, 0.3149, 0.1364, 0.2362, 0.1818, 0.3149, 0.09091, 0.3149, 0.2273, 0.2362, 0.2727, 0.3149, 0.1818, 0.3149, 0.2273, 0.2362, 0.3182, 0.2362, 0.2727, 0.3149, 0.3182, 0.2362, 0.3636, 0.3149, 0.2727, 0.3149, 0.5, 0.2362, 0.5909, 0.2362, 0.5455, 0.3149, 0.5, 0.2362, 0.5455, 0.1575, 0.5909, 0.2362, 0.5455, 0.1575, 0.6364, 0.1575, 0.5909, 0.2362, 0.6818, 0.2362, 0.7727, 0.2362, 0.7273, 0.3149, 0.6818, 0.2362, 0.7273, 0.1575, 0.7727, 0.2362, 0.7273, 0.1575, 0.8182, 0.1575, 0.7727, 0.2362, 0.8636, 0.2362, 0.9545, 0.2362, 0.9091, 0.3149, 0.8636, 0.2362, 0.9091, 0.1575, 0.9545, 0.2362, 0.9091, 0.1575, 1.0, 0.1575, 0.9545, 0.2362, 0.1364, 0.2362, 0.2273, 0.2362, 0.1818, 0.3149, 0.1364, 0.2362, 0.1818, 0.1575, 0.2273, 0.2362, 0.1818, 0.1575, 0.2727, 0.1575, 0.2273, 0.2362, 0.3182, 0.2362, 0.4091, 0.2362, 0.3636, 0.3149, 0.3182, 0.2362, 0.3636, 0.1575, 0.4091, 0.2362, 0.3636, 0.1575, 0.4545, 0.1575, 0.4091, 0.2362, 0.5, 0.07873, 0.5455, 0.1575, 0.4545, 0.1575, 0.5, 0.07873, 0.5909, 0.07873, 0.5455, 0.1575, 0.5909, 0.07873, 0.6364, 0.1575, 0.5455, 0.1575, 0.6818, 0.07873, 0.7273, 0.1575, 0.6364, 0.1575, 0.6818, 0.07873, 0.7727, 0.07873, 0.7273, 0.1575, 0.7727, 0.07873, 0.8182, 0.1575, 0.7273, 0.1575, 0.8636, 0.07873, 0.9091, 0.1575, 0.8182, 0.1575, 0.8636, 0.07873, 0.9545, 0.07873, 0.9091, 0.1575, 0.9545, 0.07873, 1.0, 0.1575, 0.9091, 0.1575, 0.3636, 0.1575, 0.4091, 0.07873, 0.4545, 0.1575, 0.3636, 0.1575, 0.3182, 0.07873, 0.4091, 0.07873, 0.3182, 0.07873, 0.3636, 0.0, 0.4091, 0.07873, 0.1364, 0.07873, 0.1818, 0.1575, 0.09091, 0.1575, 0.1364, 0.07873, 0.2273, 0.07873, 0.1818, 0.1575, 0.2273, 0.07873, 0.2727, 0.1575, 0.1818, 0.1575])
me_icosphere.update()
me_cylinder = bpy.data.meshes.new('Cylinder')
me_cylinder.from_pydata([(0.0, 1.0, -1.0), (0.0, 0.8659, -0.3533), (0.1951, 0.9808, -1.0), (0.1689, 0.8493, -0.3533), (0.3827, 0.9239, -1.0), (0.3314, 0.8, -0.3533), (0.5556, 0.8315, -1.0), (0.4811, 0.72, -0.3533), (0.7071, 0.7071, -1.0), (0.6123, 0.6123, -0.3533), (0.8315, 0.5556, -1.0), (0.72, 0.4811, -0.3533), (0.9239, 0.3827, -1.0), (0.8, 0.3314, -0.3533), (0.9808, 0.1951, -1.0), (0.8493, 0.1689, -0.3533), (1.0, 0.0, -1.0), (0.8659, 0.0, -0.3533), (0.9808, -0.1951, -1.0), (0.8493, -0.1689, -0.3533), (0.9239, -0.3827, -1.0), (0.8, -0.3314, -0.3533), (0.8315, -0.5556, -1.0), (0.72, -0.4811, -0.3533), (0.7071, -0.7071, -1.0), (0.6123, -0.6123, -0.3533), (0.5556, -0.8315, -1.0), (0.4811, -0.72, -0.3533), (0.3827, -0.9239, -1.0), (0.3314, -0.8, -0.3533), (0.1951, -0.9808, -1.0), (0.1689, -0.8493, -0.3533), (0.0, -1.0, -1.0), (0.0, -0.8659, -0.3533), (-0.1951, -0.9808, -1.0), (-0.1689, -0.8493, -0.3533), (-0.3827, -0.9239, -1.0), (-0.3314, -0.8, -0.3533), (-0.5556, -0.8315, -1.0), (-0.4811, -0.72, -0.3533), (-0.7071, -0.7071, -1.0), (-0.6123, -0.6123, -0.3533), (-0.8315, -0.5556, -1.0), (-0.72, -0.4811, -0.3533), (-0.9239, -0.3827, -1.0), (-0.8, -0.3314, -0.3533), (-0.9808, -0.1951, -1.0), (-0.8493, -0.1689, -0.3533), (-1.0, 0.0, -1.0), (-0.8659, 0.0, -0.3533), (-0.9808, 0.1951, -1.0), (-0.8493, 0.1689, -0.3533), (-0.9239, 0.3827, -1.0), (-0.8, 0.3314, -0.3533), (-0.8315, 0.5556, -1.0), (-0.72, 0.4811, -0.3533), (-0.7071, 0.7071, -1.0), (-0.6123, 0.6123, -0.3533), (-0.5556, 0.8315, -1.0), (-0.4811, 0.72, -0.3533), (-0.3827, 0.9239, -1.0), (-0.3314, 0.8, -0.3533), (-0.1951, 0.9808, -1.0), (-0.1689, 0.8493, -0.3533), (0.1951, 0.9808, 1.0), (0.0, 1.0, 1.0), (0.3827, 0.9239, 1.0), (0.5556, 0.8315, 1.0), (0.7071, 0.7071, 1.0), (0.8315, 0.5556, 1.0), (0.9239, 0.3827, 1.0), (0.9808, 0.1951, 1.0), (1.0, 0.0, 1.0), (0.9808, -0.1951, 1.0), (0.9239, -0.3827, 1.0), (0.8315, -0.5556, 1.0), (0.7071, -0.7071, 1.0), (0.5556, -0.8315, 1.0), (0.3827, -0.9239, 1.0), (0.1951, -0.9808, 1.0), (0.0, -1.0, 1.0), (-0.1951, -0.9808, 1.0), (-0.3827, -0.9239, 1.0), (-0.5556, -0.8315, 1.0), (-0.7071, -0.7071, 1.0), (-0.8315, -0.5556, 1.0), (-0.9239, -0.3827, 1.0), (-0.9808, -0.1951, 1.0), (-1.0, 0.0, 1.0), (-0.9808, 0.1951, 1.0), (-0.9239, 0.3827, 1.0), (-0.8315, 0.5556, 1.0), (-0.7071, 0.7071, 1.0), (-0.5556, 0.8315, 1.0), (-0.3827, 0.9239, 1.0), (-0.1951, 0.9808, 1.0)], [], [(0, 65, 64, 2), (2, 64, 66, 4), (4, 66, 67, 6), (6, 67, 68, 8), (8, 68, 69, 10), (10, 69, 70, 12), (12, 70, 71, 14), (14, 71, 72, 16), (16, 72, 73, 18), (18, 73, 74, 20), (20, 74, 75, 22), (22, 75, 76, 24), (24, 76, 77, 26), (26, 77, 78, 28), (28, 78, 79, 30), (30, 79, 80, 32), (32, 80, 81, 34), (34, 81, 82, 36), (36, 82, 83, 38), (38, 83, 84, 40), (40, 84, 85, 42), (42, 85, 86, 44), (44, 86, 87, 46), (46, 87, 88, 48), (48, 88, 89, 50), (50, 89, 90, 52), (52, 90, 91, 54), (54, 91, 92, 56), (56, 92, 93, 58), (58, 93, 94, 60), (3, 1, 63, 61, 59, 57, 55, 53, 51, 49, 47, 45, 43, 41, 39, 37, 35, 33, 31, 29, 27, 25, 23, 21, 19, 17, 15, 13, 11, 9, 7, 5), (60, 94, 95, 62), (62, 95, 65, 0), (1, 3, 64, 65), (3, 5, 66, 64), (5, 7, 67, 66), (7, 9, 68, 67), (9, 11, 69, 68), (11, 13, 70, 69), (13, 15, 71, 70), (15, 17, 72, 71), (17, 19, 73, 72), (19, 21, 74, 73), (21, 23, 75, 74), (23, 25, 76, 75), (25, 27, 77, 76), (27, 29, 78, 77), (29, 31, 79, 78), (31, 33, 80, 79), (33, 35, 81, 80), (35, 37, 82, 81), (37, 39, 83, 82), (39, 41, 84, 83), (41, 43, 85, 84), (43, 45, 86, 85), (45, 47, 87, 86), (47, 49, 88, 87), (49, 51, 89, 88), (51, 53, 90, 89), (53, 55, 91, 90), (55, 57, 92, 91), (57, 59, 93, 92), (59, 61, 94, 93), (61, 63, 95, 94), (63, 1, 65, 95)])
_uv = me_cylinder.uv_layers.new(name='UVMap')
_uv.uv.foreach_set('vector', [1.0, 0.5, 1.0, 1.0, 0.9688, 1.0, 0.9688, 0.5, 0.9688, 0.5, 0.9688, 1.0, 0.9375, 1.0, 0.9375, 0.5, 0.9375, 0.5, 0.9375, 1.0, 0.9062, 1.0, 0.9062, 0.5, 0.9062, 0.5, 0.9062, 1.0, 0.875, 1.0, 0.875, 0.5, 0.875, 0.5, 0.875, 1.0, 0.8438, 1.0, 0.8438, 0.5, 0.8438, 0.5, 0.8438, 1.0, 0.8125, 1.0, 0.8125, 0.5, 0.8125, 0.5, 0.8125, 1.0, 0.7812, 1.0, 0.7812, 0.5, 0.7812, 0.5, 0.7812, 1.0, 0.75, 1.0, 0.75, 0.5, 0.75, 0.5, 0.75, 1.0, 0.7188, 1.0, 0.7188, 0.5, 0.7188, 0.5, 0.7188, 1.0, 0.6875, 1.0, 0.6875, 0.5, 0.6875, 0.5, 0.6875, 1.0, 0.6562, 1.0, 0.6562, 0.5, 0.6562, 0.5, 0.6562, 1.0, 0.625, 1.0, 0.625, 0.5, 0.625, 0.5, 0.625, 1.0, 0.5938, 1.0, 0.5938, 0.5, 0.5938, 0.5, 0.5938, 1.0, 0.5625, 1.0, 0.5625, 0.5, 0.5625, 0.5, 0.5625, 1.0, 0.5312, 1.0, 0.5312, 0.5, 0.5312, 0.5, 0.5312, 1.0, 0.5, 1.0, 0.5, 0.5, 0.5, 0.5, 0.5, 1.0, 0.4688, 1.0, 0.4688, 0.5, 0.4688, 0.5, 0.4688, 1.0, 0.4375, 1.0, 0.4375, 0.5, 0.4375, 0.5, 0.4375, 1.0, 0.4062, 1.0, 0.4062, 0.5, 0.4062, 0.5, 0.4062, 1.0, 0.375, 1.0, 0.375, 0.5, 0.375, 0.5, 0.375, 1.0, 0.3438, 1.0, 0.3438, 0.5, 0.3438, 0.5, 0.3438, 1.0, 0.3125, 1.0, 0.3125, 0.5, 0.3125, 0.5, 0.3125, 1.0, 0.2812, 1.0, 0.2812, 0.5, 0.2812, 0.5, 0.2812, 1.0, 0.25, 1.0, 0.25, 0.5, 0.25, 0.5, 0.25, 1.0, 0.2188, 1.0, 0.2188, 0.5, 0.2188, 0.5, 0.2188, 1.0, 0.1875, 1.0, 0.1875, 0.5, 0.1875, 0.5, 0.1875, 1.0, 0.1562, 1.0, 0.1562, 0.5, 0.1562, 0.5, 0.1562, 1.0, 0.125, 1.0, 0.125, 0.5, 0.125, 0.5, 0.125, 1.0, 0.09375, 1.0, 0.09375, 0.5, 0.09375, 0.5, 0.09375, 1.0, 0.0625, 1.0, 0.0625, 0.5, 0.2905, 0.4538, 0.25, 0.4578, 0.2095, 0.4538, 0.1705, 0.442, 0.1345, 0.4228, 0.1031, 0.3969, 0.07721, 0.3655, 0.058, 0.3295, 0.04618, 0.2905, 0.04218, 0.25, 0.04618, 0.2095, 0.058, 0.1705, 0.07721, 0.1345, 0.1031, 0.1031, 0.1345, 0.07721, 0.1705, 0.058, 0.2095, 0.04618, 0.25, 0.04218, 0.2905, 0.04618, 0.3295, 0.058, 0.3655, 0.07721, 0.3969, 0.1031, 0.4228, 0.1345, 0.442, 0.1705, 0.4538, 0.2095, 0.4578, 0.25, 0.4538, 0.2905, 0.442, 0.3295, 0.4228, 0.3655, 0.3969, 0.3969, 0.3655, 0.4228, 0.3295, 0.442, 0.0625, 0.5, 0.0625, 1.0, 0.03125, 1.0, 0.03125, 0.5, 0.03125, 0.5, 0.03125, 1.0, 0.0, 1.0, 0.0, 0.5, 0.25, 0.4578, 0.2905, 0.4538, 0.2968, 0.4854, 0.25, 0.49, 0.2905, 0.4538, 0.3295, 0.442, 0.3418, 0.4717, 0.2968, 0.4854, 0.3295, 0.442, 0.3655, 0.4228, 0.3833, 0.4496, 0.3418, 0.4717, 0.3655, 0.4228, 0.3969, 0.3969, 0.4197, 0.4197, 0.3833, 0.4496, 0.3969, 0.3969, 0.4228, 0.3655, 0.4496, 0.3833, 0.4197, 0.4197, 0.4228, 0.3655, 0.442, 0.3295, 0.4717, 0.3418, 0.4496, 0.3833, 0.442, 0.3295, 0.4538, 0.2905, 0.4854, 0.2968, 0.4717, 0.3418, 0.4538, 0.2905, 0.4578, 0.25, 0.49, 0.25, 0.4854, 0.2968, 0.4578, 0.25, 0.4538, 0.2095, 0.4854, 0.2032, 0.49, 0.25, 0.4538, 0.2095, 0.442, 0.1705, 0.4717, 0.1582, 0.4854, 0.2032, 0.442, 0.1705, 0.4228, 0.1345, 0.4496, 0.1167, 0.4717, 0.1582, 0.4228, 0.1345, 0.3969, 0.1031, 0.4197, 0.08029, 0.4496, 0.1167, 0.3969, 0.1031, 0.3655, 0.07721, 0.3833, 0.05045, 0.4197, 0.08029, 0.3655, 0.07721, 0.3295, 0.058, 0.3418, 0.02827, 0.3833, 0.05045, 0.3295, 0.058, 0.2905, 0.04618, 0.2968, 0.01461, 0.3418, 0.02827, 0.2905, 0.04618, 0.25, 0.04218, 0.25, 0.01, 0.2968, 0.01461, 0.25, 0.04218, 0.2095, 0.04618, 0.2032, 0.01461, 0.25, 0.01, 0.2095, 0.04618, 0.1705, 0.058, 0.1582, 0.02827, 0.2032, 0.01461, 0.1705, 0.058, 0.1345, 0.07721, 0.1167, 0.05045, 0.1582, 0.02827, 0.1345, 0.07721, 0.1031, 0.1031, 0.08029, 0.08029, 0.1167, 0.05045, 0.1031, 0.1031, 0.07721, 0.1345, 0.05045, 0.1167, 0.08029, 0.08029, 0.07721, 0.1345, 0.058, 0.1705, 0.02827, 0.1582, 0.05045, 0.1167, 0.058, 0.1705, 0.04618, 0.2095, 0.01461, 0.2032, 0.02827, 0.1582, 0.04618, 0.2095, 0.04218, 0.25, 0.01, 0.25, 0.01461, 0.2032, 0.04218, 0.25, 0.04618, 0.2905, 0.01461, 0.2968, 0.01, 0.25, 0.04618, 0.2905, 0.058, 0.3295, 0.02827, 0.3418, 0.01461, 0.2968, 0.058, 0.3295, 0.07721, 0.3655, 0.05045, 0.3833, 0.02827, 0.3418, 0.07721, 0.3655, 0.1031, 0.3969, 0.08029, 0.4197, 0.05045, 0.3833, 0.1031, 0.3969, 0.1345, 0.4228, 0.1167, 0.4496, 0.08029, 0.4197, 0.1345, 0.4228, 0.1705, 0.442, 0.1582, 0.4717, 0.1167, 0.4496, 0.1705, 0.442, 0.2095, 0.4538, 0.2032, 0.4854, 0.1582, 0.4717, 0.2095, 0.4538, 0.25, 0.4578, 0.25, 0.49, 0.2032, 0.4854])
me_cylinder.update()
me_icosphere_009 = bpy.data.meshes.new('Icosphere.009')
me_icosphere_009.from_pydata([(-0.8517, -1.306, 0.9211), (-0.9672, -1.308, 0.9425), (-0.7918, -1.283, 1.014), (-0.8594, -1.266, 1.11), (-1.035, -1.279, 1.03), (-0.9749, -1.256, 1.123), (-0.9133, -1.35, 1.167), (-0.9788, -1.352, 1.048), (-0.8477, -1.301, 1.252), (-1.061, -1.317, 1.154), (-0.9882, -1.288, 1.268), (-0.7655, -1.321, 1.135), (-0.8384, -1.35, 1.022), (0.9749, -1.306, 0.9211), (0.8594, -1.308, 0.9425), (1.035, -1.283, 1.014), (0.9672, -1.266, 1.11), (0.7918, -1.279, 1.03), (0.8517, -1.256, 1.123), (0.9133, -1.35, 1.167), (0.8477, -1.352, 1.048), (0.9788, -1.301, 1.252), (0.7655, -1.317, 1.154), (0.8384, -1.288, 1.268), (1.061, -1.321, 1.135), (0.9882, -1.35, 1.022)], [], [(2, 3, 8, 11), (3, 5, 10, 8), (0, 2, 11, 12), (1, 0, 12, 7), (4, 1, 7, 9), (5, 4, 9, 10), (7, 12, 6), (7, 6, 9), (9, 6, 10), (6, 8, 10), (6, 11, 8), (6, 12, 11), (15, 16, 21, 24), (16, 18, 23, 21), (13, 15, 24, 25), (14, 13, 25, 20), (17, 14, 20, 22), (18, 17, 22, 23), (20, 25, 19), (20, 19, 22), (22, 19, 23), (19, 21, 23), (19, 24, 21), (19, 25, 24)])
_uv = me_icosphere_009.uv_layers.new(name='UVMap')
_uv.uv.foreach_set('vector', [0.1709, 0.2346, 0.1533, 0.2645, 0.1533, 0.2645, 0.1709, 0.2346, 0.1533, 0.2645, 0.1177, 0.2653, 0.1177, 0.2653, 0.1533, 0.2645, 0.155, 0.2071, 0.1709, 0.2346, 0.1709, 0.2346, 0.155, 0.2071, 0.1203, 0.2074, 0.155, 0.2071, 0.155, 0.2071, 0.1203, 0.2074, 0.1018, 0.2378, 0.1203, 0.2074, 0.1203, 0.2074, 0.1018, 0.2378, 0.1177, 0.2653, 0.1018, 0.2378, 0.1018, 0.2378, 0.1177, 0.2653, 0.1203, 0.2074, 0.155, 0.2071, 0.1364, 0.2362, 0.1203, 0.2074, 0.1364, 0.2362, 0.1018, 0.2378, 0.1018, 0.2378, 0.1364, 0.2362, 0.1177, 0.2653, 0.1364, 0.2362, 0.1533, 0.2645, 0.1177, 0.2653, 0.1364, 0.2362, 0.1709, 0.2346, 0.1533, 0.2645, 0.1364, 0.2362, 0.155, 0.2071, 0.1709, 0.2346, 0.1709, 0.2346, 0.1533, 0.2645, 0.1533, 0.2645, 0.1709, 0.2346, 0.1533, 0.2645, 0.1177, 0.2653, 0.1177, 0.2653, 0.1533, 0.2645, 0.155, 0.2071, 0.1709, 0.2346, 0.1709, 0.2346, 0.155, 0.2071, 0.1203, 0.2074, 0.155, 0.2071, 0.155, 0.2071, 0.1203, 0.2074, 0.1018, 0.2378, 0.1203, 0.2074, 0.1203, 0.2074, 0.1018, 0.2378, 0.1177, 0.2653, 0.1018, 0.2378, 0.1018, 0.2378, 0.1177, 0.2653, 0.1203, 0.2074, 0.155, 0.2071, 0.1364, 0.2362, 0.1203, 0.2074, 0.1364, 0.2362, 0.1018, 0.2378, 0.1018, 0.2378, 0.1364, 0.2362, 0.1177, 0.2653, 0.1364, 0.2362, 0.1533, 0.2645, 0.1177, 0.2653, 0.1364, 0.2362, 0.1709, 0.2346, 0.1533, 0.2645, 0.1364, 0.2362, 0.155, 0.2071, 0.1709, 0.2346])
me_icosphere_009.update()

# ---- objects
ob_turkey = bpy.data.objects.new('Turkey', me_icosphere)
ob_plate = bpy.data.objects.new('Plate', me_cylinder)
ob_turkey_frill = bpy.data.objects.new('Turkey_Frill', me_icosphere_009)

# ---- transforms, parenting, visibility, modifiers, constraints
ob_turkey.location = (0.0, 0.183, 0.0)
ob_turkey.scale = (1.0, 1.7, 1.0)
ob_plate.location = (0.0, -0.1237, -0.4384)
ob_plate.scale = (2.0, 2.5, 0.1)
ob_turkey_frill.location = (0.0, 0.183, 0.0)
ob_turkey_frill.scale = (1.0, 1.7, 1.0)

# ---- collection membership
col_collection.objects.link(ob_turkey)
col_collection.objects.link(ob_plate)
col_collection.objects.link(ob_turkey_frill)

# ---- scene / render settings (as saved in the file)
scene.frame_start = 1; scene.frame_end = 250; scene.frame_set(1)
scene.render.engine = 'BLENDER_EEVEE_NEXT'
scene.cycles.sampling_pattern = 'TABULATED_SOBOL'
scene.cycles.use_light_tree = False
scene.view_settings.view_transform = 'Filmic'
bpy.context.view_layer.update()

# ---- added for rendering (the .blend has no active camera and no usable light): camera, sun
cam_auto = bpy.data.cameras.new('AutoCamera')
cam_auto.lens = 50.0
cam_auto.sensor_width = 36.0
cam_auto.clip_end = 1000.0
ob_auto_camera = bpy.data.objects.new('AutoCamera', cam_auto)
scene.collection.objects.link(ob_auto_camera)
ob_auto_camera.location = (6.24008, -7.61182, 5.20051)
ob_auto_camera.rotation_euler = (1.09748, -7.21219e-08, 0.694738)
scene.camera = ob_auto_camera
light_auto_sun = bpy.data.lights.new('AutoSun', 'SUN')
light_auto_sun.energy = 3.0
light_auto_sun.angle = 0.0523599
ob_auto_sun = bpy.data.objects.new('AutoSun', light_auto_sun)
scene.collection.objects.link(ob_auto_sun)
ob_auto_sun.rotation_euler = (0.872665, 0.174533, 0.523599)
bpy.context.view_layer.update()

